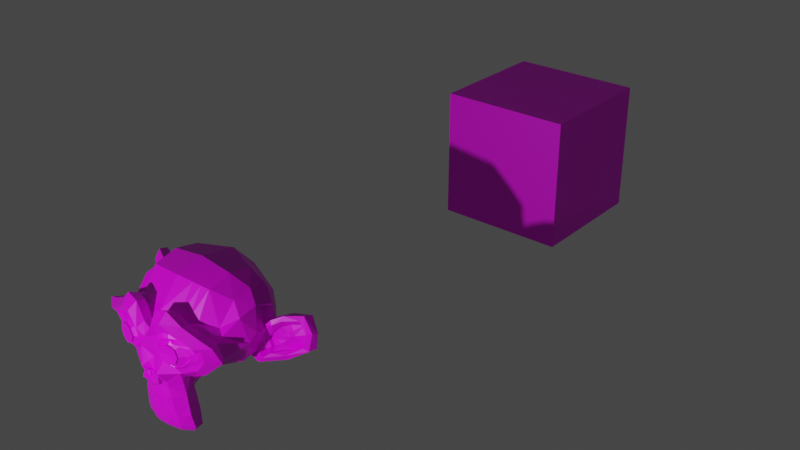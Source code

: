 # Source: macaco.blend  (saved by Blender 3.2.14; exported with 4.5.12 LTS)
import bpy
from mathutils import Matrix  # noqa: F401  (used for matrix-valued properties, if any)

bpy.ops.wm.read_factory_settings(use_empty=True)
scene = bpy.context.scene
scene.name = 'Scene'

# ---- collections
col_collection = bpy.data.collections.new('Collection'); scene.collection.children.link(col_collection)

# ---- images (referenced by path relative to the original .blend; pixels are not part of the script)
import os
ASSET_DIR = os.environ.get("B2B_ASSET_DIR", "")  # directory of the original .blend (textures are referenced by path, not embedded)
HERE = os.path.dirname(os.path.abspath(__file__))  # packed textures are extracted next to this script under _unpacked/

def load_image(name, relpath, width, height, colorspace="sRGB"):
    """Load a texture the original file referenced (path relative to the .blend, or extracted next to this script)."""
    p = next((c for c in (os.path.join(HERE, relpath), os.path.join(ASSET_DIR, relpath)) if relpath and os.path.exists(c)), "")
    if p:
        img = bpy.data.images.load(p, check_existing=True)
        img.name = name
    else:  # same state as the original file: an image datablock whose file is absent (Cycles renders it pink)
        img = bpy.data.images.new(name, width, height)
        img.source = "FILE"
        img.filepath = "//" + (relpath or name)
    img.colorspace_settings.name = colorspace
    return img
img_kevin = load_image('kevin', 'macaco_uv.bmp', 1024, 1024, 'sRGB')
img_cubetexture = load_image('cubetexture', 'cube_uv.bmp', 1024, 1024, 'sRGB')

# ---- materials (node trees are filled in below, after node groups)
mat_monkeymat = bpy.data.materials.new('monkeymat')
mat_monkeymat.alpha_threshold = 0.0
mat_monkeymat.use_transparent_shadow = False
mat_monkeymat.line_color = (0.0, 0.0, 0.0, 1.0)
mat_cubemat = bpy.data.materials.new('cubemat')
mat_cubemat.use_transparent_shadow = False

# ---- material node trees
mat_monkeymat.use_nodes = True; mat_monkeymat.node_tree.nodes.clear()
_N = mat_monkeymat.node_tree.nodes; _L = mat_monkeymat.node_tree.links
n0 = _N.new('ShaderNodeOutputMaterial'); n0.name = 'Material Output'; n0.location = (300, 300)
n1 = _N.new('ShaderNodeBsdfPrincipled'); n1.name = 'Principled BSDF'; n1.location = (10, 300)
n1.distribution = 'GGX'
n1.subsurface_method = 'RANDOM_WALK_SKIN'
n1.inputs[2].default_value = 0.4
n1.inputs[3].default_value = 1.45
n1.inputs[27].default_value = (0.0, 0.0, 0.0, 1.0)
n1.inputs[28].default_value = 1.0
n2 = _N.new('ShaderNodeTexImage'); n2.name = 'Image Texture'; n2.location = (-407, 245)
n2.image = img_kevin
_L.new(n1.outputs[0], n0.inputs[0])
_L.new(n2.outputs[0], n1.inputs[0])
n0.is_active_output = True
mat_cubemat.use_nodes = True; mat_cubemat.node_tree.nodes.clear()
_N = mat_cubemat.node_tree.nodes; _L = mat_cubemat.node_tree.links
n0 = _N.new('ShaderNodeBsdfPrincipled'); n0.name = 'Principled BSDF'; n0.location = (10, 300)
n0.distribution = 'GGX'
n0.subsurface_method = 'RANDOM_WALK_SKIN'
n0.inputs[3].default_value = 1.45
n0.inputs[27].default_value = (0.0, 0.0, 0.0, 1.0)
n0.inputs[28].default_value = 1.0
n1 = _N.new('ShaderNodeOutputMaterial'); n1.name = 'Material Output'; n1.location = (300, 300)
n2 = _N.new('ShaderNodeTexImage'); n2.name = 'Image Texture'; n2.location = (-408, 223)
n2.image = img_cubetexture
_L.new(n0.outputs[0], n1.inputs[0])
_L.new(n2.outputs[0], n0.inputs[0])
n1.is_active_output = True

# ---- world
world_world = bpy.data.worlds.new('World'); scene.world = world_world
world_world.use_nodes = True; world_world.node_tree.nodes.clear()
_N = world_world.node_tree.nodes; _L = world_world.node_tree.links
n0 = _N.new('ShaderNodeOutputWorld'); n0.name = 'World Output'; n0.location = (300, 300)
n1 = _N.new('ShaderNodeBackground'); n1.name = 'Background'; n1.location = (10, 300)
n1.inputs[0].default_value = (0.05088, 0.05088, 0.05088, 1.0)
_L.new(n1.outputs[0], n0.inputs[0])
n0.is_active_output = True
world_world.color = (0.05088, 0.05088, 0.05088)
world_world.use_sun_shadow = False
world_world.sun_shadow_jitter_overblur = 0.0

# ---- lights
light_light = bpy.data.lights.new('Light', 'POINT')
light_light.transmission_factor = 0.0
light_light.energy = 2000.0
light_light.shadow_soft_size = 0.1
light_light.shadow_maximum_resolution = 0.006
light_light.use_absolute_resolution = True

# ---- meshes
me_suzanne = bpy.data.meshes.new('Suzanne')
me_suzanne.from_pydata([(0.4375, -0.7656, 0.1641), (-0.4375, -0.7656, 0.1641), (0.5, -0.6875, 0.09375), (-0.5, -0.6875, 0.09375), (0.5469, -0.5781, 0.05469), (-0.5469, -0.5781, 0.05469), (0.3516, -0.6172, -0.02344), (-0.3516, -0.6172, -0.02344), (0.3516, -0.7188, 0.03125), (-0.3516, -0.7188, 0.03125), (0.3516, -0.7812, 0.1328), (-0.3516, -0.7812, 0.1328), (0.2734, -0.7969, 0.1641), (-0.2734, -0.7969, 0.1641), (0.2031, -0.7422, 0.09375), (-0.2031, -0.7422, 0.09375), (0.1562, -0.6484, 0.05469), (-0.1562, -0.6484, 0.05469), (0.07812, -0.6562, 0.2422), (-0.07812, -0.6562, 0.2422), (0.1406, -0.7422, 0.2422), (-0.1406, -0.7422, 0.2422), (0.2422, -0.7969, 0.2422), (-0.2422, -0.7969, 0.2422), (0.2734, -0.7969, 0.3281), (-0.2734, -0.7969, 0.3281), (0.2031, -0.7422, 0.3906), (-0.2031, -0.7422, 0.3906), (0.1562, -0.6484, 0.4375), (-0.1562, -0.6484, 0.4375), (0.3516, -0.6172, 0.5156), (-0.3516, -0.6172, 0.5156), (0.3516, -0.7188, 0.4531), (-0.3516, -0.7188, 0.4531), (0.3516, -0.7812, 0.3594), (-0.3516, -0.7812, 0.3594), (0.4375, -0.7656, 0.3281), (-0.4375, -0.7656, 0.3281), (0.5, -0.6875, 0.3906), (-0.5, -0.6875, 0.3906), (0.5469, -0.5781, 0.4375), (-0.5469, -0.5781, 0.4375), (0.625, -0.5625, 0.2422), (-0.625, -0.5625, 0.2422), (0.5625, -0.6719, 0.2422), (-0.5625, -0.6719, 0.2422), (0.4688, -0.7578, 0.2422), (-0.4688, -0.7578, 0.2422), (0.4766, -0.7734, 0.2422), (-0.4766, -0.7734, 0.2422), (0.4453, -0.7812, 0.3359), (-0.4453, -0.7812, 0.3359), (0.3516, -0.8047, 0.375), (-0.3516, -0.8047, 0.375), (0.2656, -0.8203, 0.3359), (-0.2656, -0.8203, 0.3359), (0.2266, -0.8203, 0.2422), (-0.2266, -0.8203, 0.2422), (0.2656, -0.8203, 0.1562), (-0.2656, -0.8203, 0.1562), (0.3516, -0.7929, 0.2422), (-0.3516, -0.7929, 0.2422), (0.3516, -0.8047, 0.1172), (-0.3516, -0.8047, 0.1172), (0.4453, -0.7812, 0.1562), (-0.4453, -0.7812, 0.1562), (0.0, -0.7422, 0.4297), (0.0, -0.8203, 0.3516), (0.0, -0.7344, -0.6797), (0.0, -0.7812, -0.3203), (0.0, -0.7969, -0.1875), (0.0, -0.6016, 0.4062), (0.0, -0.5703, 0.5703), (0.0, 0.5469, 0.8984), (0.0, 0.8516, 0.5625), (0.0, 0.8281, 0.07031), (0.0, 0.3516, -0.3828), (0.2031, -0.5625, -0.1875), (-0.2031, -0.5625, -0.1875), (0.3125, -0.5703, -0.4375), (-0.3125, -0.5703, -0.4375), (0.3516, -0.5703, -0.6953), (-0.3516, -0.5703, -0.6953), (0.3672, -0.5312, -0.8906), (-0.3672, -0.5312, -0.8906), (0.3281, -0.5234, -0.9453), (-0.3281, -0.5234, -0.9453), (0.1797, -0.5547, -0.9688), (-0.1797, -0.5547, -0.9688), (0.0, -0.5781, -0.9844), (0.4375, -0.5312, -0.1406), (-0.4375, -0.5312, -0.1406), (0.6328, -0.5391, -0.03906), (-0.6328, -0.5391, -0.03906), (0.8281, -0.4453, 0.1484), (-0.8281, -0.4453, 0.1484), (0.8594, -0.5938, 0.4297), (-0.8594, -0.5938, 0.4297), (0.7109, -0.625, 0.4844), (-0.7109, -0.625, 0.4844), (0.4922, -0.6875, 0.6016), (-0.4922, -0.6875, 0.6016), (0.3203, -0.7344, 0.7578), (-0.3203, -0.7344, 0.7578), (0.1562, -0.7578, 0.7188), (-0.1562, -0.7578, 0.7188), (0.0625, -0.75, 0.4922), (-0.0625, -0.75, 0.4922), (0.1641, -0.7734, 0.4141), (-0.1641, -0.7734, 0.4141), (0.125, -0.7656, 0.3047), (-0.125, -0.7656, 0.3047), (0.2031, -0.7422, 0.09375), (-0.2031, -0.7422, 0.09375), (0.375, -0.7031, 0.01562), (-0.375, -0.7031, 0.01562), (0.4922, -0.6719, 0.0625), (-0.4922, -0.6719, 0.0625), (0.625, -0.6484, 0.1875), (-0.625, -0.6484, 0.1875), (0.6406, -0.6484, 0.2969), (-0.6406, -0.6484, 0.2969), (0.6016, -0.6641, 0.375), (-0.6016, -0.6641, 0.375), (0.4297, -0.7188, 0.4375), (-0.4297, -0.7188, 0.4375), (0.25, -0.7578, 0.4688), (-0.25, -0.7578, 0.4688), (0.0, -0.7252, -0.7656), (0.1094, -0.7344, -0.7431), (-0.1094, -0.7344, -0.7431), (0.1172, -0.7109, -0.8359), (-0.1172, -0.7109, -0.8359), (0.0625, -0.6953, -0.8828), (-0.0625, -0.6953, -0.8828), (0.0, -0.6875, -0.8906), (0.0, -0.75, -0.1953), (0.0, -0.7422, -0.1406), (0.1016, -0.7422, -0.1484), (-0.1016, -0.7422, -0.1484), (0.125, -0.75, -0.2266), (-0.125, -0.75, -0.2266), (0.08594, -0.7422, -0.2891), (-0.08594, -0.7422, -0.2891), (0.3984, -0.6719, -0.04688), (-0.3984, -0.6719, -0.04688), (0.6172, -0.625, 0.05469), (-0.6172, -0.625, 0.05469), (0.7266, -0.6016, 0.2031), (-0.7266, -0.6016, 0.2031), (0.7422, -0.6562, 0.375), (-0.7422, -0.6562, 0.375), (0.6875, -0.7266, 0.4141), (-0.6875, -0.7266, 0.4141), (0.4375, -0.7969, 0.5469), (-0.4375, -0.7969, 0.5469), (0.3125, -0.8359, 0.6406), (-0.3125, -0.8359, 0.6406), (0.2031, -0.8516, 0.6172), (-0.2031, -0.8516, 0.6172), (0.1016, -0.8438, 0.4297), (-0.1016, -0.8438, 0.4297), (0.125, -0.8125, -0.1016), (-0.125, -0.8125, -0.1016), (0.2109, -0.7109, -0.4453), (-0.2109, -0.7109, -0.4453), (0.25, -0.6875, -0.7031), (-0.25, -0.6875, -0.7031), (0.2656, -0.6641, -0.8203), (-0.2656, -0.6641, -0.8203), (0.2344, -0.6328, -0.9141), (-0.2344, -0.6328, -0.9141), (0.1641, -0.6328, -0.9297), (-0.1641, -0.6328, -0.9297), (0.0, -0.6406, -0.9453), (0.0, -0.7266, 0.04688), (0.0, -0.7656, 0.2109), (0.3281, -0.7422, 0.4766), (-0.3281, -0.7422, 0.4766), (0.1641, -0.75, 0.1406), (-0.1641, -0.75, 0.1406), (0.1328, -0.7578, 0.2109), (-0.1328, -0.7578, 0.2109), (0.1172, -0.7344, -0.6875), (-0.1172, -0.7344, -0.6875), (0.07812, -0.75, -0.4453), (-0.07812, -0.75, -0.4453), (0.0, -0.75, -0.4453), (0.0, -0.7422, -0.3281), (0.09375, -0.7812, -0.2734), (-0.09375, -0.7812, -0.2734), (0.1328, -0.7969, -0.2266), (-0.1328, -0.7969, -0.2266), (0.1094, -0.7812, -0.1328), (-0.1094, -0.7812, -0.1328), (0.03906, -0.7812, -0.125), (-0.03906, -0.7812, -0.125), (0.0, -0.8281, -0.2031), (0.04688, -0.8125, -0.1484), (-0.04688, -0.8125, -0.1484), (0.09375, -0.8125, -0.1562), (-0.09375, -0.8125, -0.1562), (0.1094, -0.8281, -0.2266), (-0.1094, -0.8281, -0.2266), (0.07812, -0.8047, -0.25), (-0.07812, -0.8047, -0.25), (0.0, -0.8047, -0.2891), (0.2578, -0.5547, -0.3125), (-0.2578, -0.5547, -0.3125), (0.1641, -0.7109, -0.2422), (-0.1641, -0.7109, -0.2422), (0.1797, -0.7109, -0.3125), (-0.1797, -0.7109, -0.3125), (0.2344, -0.5547, -0.25), (-0.2344, -0.5547, -0.25), (0.1719, -0.7812, 0.2188), (-0.1719, -0.7812, 0.2188), (0.1875, -0.7734, 0.1562), (-0.1875, -0.7734, 0.1562), (0.3359, -0.7578, 0.4297), (-0.3359, -0.7578, 0.4297), (0.2734, -0.7734, 0.4219), (-0.2734, -0.7734, 0.4219), (0.4219, -0.7734, 0.3984), (-0.4219, -0.7734, 0.3984), (0.5625, -0.6953, 0.3516), (-0.5625, -0.6953, 0.3516), (0.5859, -0.6875, 0.2891), (-0.5859, -0.6875, 0.2891), (0.5781, -0.6797, 0.1953), (-0.5781, -0.6797, 0.1953), (0.4766, -0.7188, 0.1016), (-0.4766, -0.7188, 0.1016), (0.375, -0.7422, 0.0625), (-0.375, -0.7422, 0.0625), (0.2266, -0.7812, 0.1094), (-0.2266, -0.7812, 0.1094), (0.1797, -0.7812, 0.2969), (-0.1797, -0.7812, 0.2969), (0.2109, -0.7812, 0.375), (-0.2109, -0.7812, 0.375), (0.2344, -0.7578, 0.3594), (-0.2344, -0.7578, 0.3594), (0.1953, -0.7578, 0.2969), (-0.1953, -0.7578, 0.2969), (0.2422, -0.7578, 0.125), (-0.2422, -0.7578, 0.125), (0.375, -0.7266, 0.08594), (-0.375, -0.7266, 0.08594), (0.4609, -0.7031, 0.1172), (-0.4609, -0.7031, 0.1172), (0.5469, -0.6719, 0.2109), (-0.5469, -0.6719, 0.2109), (0.5547, -0.6719, 0.2812), (-0.5547, -0.6719, 0.2812), (0.5312, -0.6797, 0.3359), (-0.5312, -0.6797, 0.3359), (0.4141, -0.75, 0.3906), (-0.4141, -0.75, 0.3906), (0.2812, -0.7656, 0.3984), (-0.2812, -0.7656, 0.3984), (0.3359, -0.75, 0.4062), (-0.3359, -0.75, 0.4062), (0.2031, -0.75, 0.1719), (-0.2031, -0.75, 0.1719), (0.1953, -0.75, 0.2266), (-0.1953, -0.75, 0.2266), (0.1094, -0.6094, 0.4609), (-0.1094, -0.6094, 0.4609), (0.1953, -0.6172, 0.6641), (-0.1953, -0.6172, 0.6641), (0.3359, -0.5938, 0.6875), (-0.3359, -0.5938, 0.6875), (0.4844, -0.5547, 0.5547), (-0.4844, -0.5547, 0.5547), (0.6797, -0.4922, 0.4531), (-0.6797, -0.4922, 0.4531), (0.7969, -0.4609, 0.4062), (-0.7969, -0.4609, 0.4062), (0.7734, -0.375, 0.1641), (-0.7734, -0.375, 0.1641), (0.6016, -0.4141, 0.0), (-0.6016, -0.4141, 0.0), (0.4375, -0.4688, -0.09375), (-0.4375, -0.4688, -0.09375), (0.0, -0.2891, 0.8984), (0.0, 0.07812, 0.9844), (0.0, 0.6719, -0.1953), (0.0, -0.1875, -0.4609), (0.0, -0.4609, -0.9766), (0.0, -0.3438, -0.8047), (0.0, -0.3203, -0.5703), (0.0, -0.2812, -0.4844), (0.8516, -0.05469, 0.2344), (-0.8516, -0.05469, 0.2344), (0.8594, 0.04688, 0.3203), (-0.8594, 0.04688, 0.3203), (0.7734, 0.4375, 0.2656), (-0.7734, 0.4375, 0.2656), (0.4609, 0.7031, 0.4375), (-0.4609, 0.7031, 0.4375), (0.7344, -0.07031, -0.04688), (-0.7344, -0.07031, -0.04688), (0.5938, 0.1641, -0.125), (-0.5938, 0.1641, -0.125), (0.6406, 0.4297, -0.007812), (-0.6406, 0.4297, -0.007812), (0.3359, 0.6641, 0.05469), (-0.3359, 0.6641, 0.05469), (0.2344, -0.4062, -0.3516), (-0.2344, -0.4062, -0.3516), (0.1797, -0.2578, -0.4141), (-0.1797, -0.2578, -0.4141), (0.2891, -0.3828, -0.7109), (-0.2891, -0.3828, -0.7109), (0.25, -0.3906, -0.5), (-0.25, -0.3906, -0.5), (0.3281, -0.3984, -0.9141), (-0.3281, -0.3984, -0.9141), (0.1406, -0.3672, -0.7578), (-0.1406, -0.3672, -0.7578), (0.125, -0.3594, -0.5391), (-0.125, -0.3594, -0.5391), (0.1641, -0.4375, -0.9453), (-0.1641, -0.4375, -0.9453), (0.2188, -0.4297, -0.2812), (-0.2188, -0.4297, -0.2812), (0.2109, -0.4688, -0.2266), (-0.2109, -0.4688, -0.2266), (0.2031, -0.5, -0.1719), (-0.2031, -0.5, -0.1719), (0.2109, -0.1641, -0.3906), (-0.2109, -0.1641, -0.3906), (0.2969, 0.2656, -0.3125), (-0.2969, 0.2656, -0.3125), (0.3438, 0.5391, -0.1484), (-0.3438, 0.5391, -0.1484), (0.4531, 0.3828, 0.8672), (-0.4531, 0.3828, 0.8672), (0.4531, 0.07031, 0.9297), (-0.4531, 0.07031, 0.9297), (0.4531, -0.2344, 0.8516), (-0.4531, -0.2344, 0.8516), (0.4609, -0.4297, 0.5234), (-0.4609, -0.4297, 0.5234), (0.7266, -0.3359, 0.4062), (-0.7266, -0.3359, 0.4062), (0.6328, -0.2812, 0.4531), (-0.6328, -0.2812, 0.4531), (0.6406, -0.05469, 0.7031), (-0.6406, -0.05469, 0.7031), (0.7969, -0.125, 0.5625), (-0.7969, -0.125, 0.5625), (0.7969, 0.1172, 0.6172), (-0.7969, 0.1172, 0.6172), (0.6406, 0.1953, 0.75), (-0.6406, 0.1953, 0.75), (0.6406, 0.4453, 0.6797), (-0.6406, 0.4453, 0.6797), (0.7969, 0.3594, 0.5391), (-0.7969, 0.3594, 0.5391), (0.6172, 0.5859, 0.3281), (-0.6172, 0.5859, 0.3281), (0.4844, 0.5469, 0.02344), (-0.4844, 0.5469, 0.02344), (0.8203, 0.2031, 0.3281), (-0.8203, 0.2031, 0.3281), (0.4062, -0.1484, -0.1719), (-0.4062, -0.1484, -0.1719), (0.4297, 0.2109, -0.1953), (-0.4297, 0.2109, -0.1953), (0.8906, 0.2344, 0.4062), (-0.8906, 0.2344, 0.4062), (0.7734, 0.125, -0.1406), (-0.7734, 0.125, -0.1406), (1.039, 0.3281, -0.1016), (-1.039, 0.3281, -0.1016), (1.281, 0.4297, 0.05469), (-1.281, 0.4297, 0.05469), (1.352, 0.4219, 0.3203), (-1.352, 0.4219, 0.3203), (1.234, 0.4219, 0.5078), (-1.234, 0.4219, 0.5078), (1.023, 0.3125, 0.4766), (-1.023, 0.3125, 0.4766), (1.016, 0.2891, 0.4141), (-1.016, 0.2891, 0.4141), (1.188, 0.3906, 0.4375), (-1.188, 0.3906, 0.4375), (1.266, 0.4062, 0.2891), (-1.266, 0.4062, 0.2891), (1.211, 0.4062, 0.07812), (-1.211, 0.4062, 0.07812), (1.031, 0.3047, -0.03906), (-1.031, 0.3047, -0.03906), (0.8281, 0.1328, -0.07031), (-0.8281, 0.1328, -0.07031), (0.9219, 0.2188, 0.3594), (-0.9219, 0.2188, 0.3594), (0.9453, 0.2891, 0.3047), (-0.9453, 0.2891, 0.3047), (0.8828, 0.2109, -0.02344), (-0.8828, 0.2109, -0.02344), (1.039, 0.3672, 0.0), (-1.039, 0.3672, 0.0), (1.188, 0.4453, 0.09375), (-1.188, 0.4453, 0.09375), (1.234, 0.4453, 0.25), (-1.234, 0.4453, 0.25), (1.172, 0.4375, 0.3594), (-1.172, 0.4375, 0.3594), (1.023, 0.3594, 0.3438), (-1.023, 0.3594, 0.3438), (0.8438, 0.2109, 0.2891), (-0.8438, 0.2109, 0.2891), (0.8359, 0.2734, 0.1719), (-0.8359, 0.2734, 0.1719), (0.7578, 0.2734, 0.09375), (-0.7578, 0.2734, 0.09375), (0.8203, 0.2734, 0.08594), (-0.8203, 0.2734, 0.08594), (0.8438, 0.2734, 0.01562), (-0.8438, 0.2734, 0.01562), (0.8125, 0.2734, -0.01562), (-0.8125, 0.2734, -0.01562), (0.7266, 0.07031, 0.0), (-0.7266, 0.07031, 0.0), (0.7188, 0.1719, -0.02344), (-0.7188, 0.1719, -0.02344), (0.7188, 0.1875, 0.03906), (-0.7188, 0.1875, 0.03906), (0.7969, 0.2109, 0.2031), (-0.7969, 0.2109, 0.2031), (0.8906, 0.2656, 0.2422), (-0.8906, 0.2656, 0.2422), (0.8906, 0.3203, 0.2344), (-0.8906, 0.3203, 0.2344), (0.8125, 0.3203, -0.01562), (-0.8125, 0.3203, -0.01562), (0.8516, 0.3203, 0.01562), (-0.8516, 0.3203, 0.01562), (0.8281, 0.3203, 0.07812), (-0.8281, 0.3203, 0.07812), (0.7656, 0.3203, 0.09375), (-0.7656, 0.3203, 0.09375), (0.8438, 0.3203, 0.1719), (-0.8438, 0.3203, 0.1719), (1.039, 0.4141, 0.3281), (-1.039, 0.4141, 0.3281), (1.188, 0.4844, 0.3438), (-1.188, 0.4844, 0.3438), (1.258, 0.4922, 0.2422), (-1.258, 0.4922, 0.2422), (1.211, 0.4844, 0.08594), (-1.211, 0.4844, 0.08594), (1.047, 0.4219, 0.0), (-1.047, 0.4219, 0.0), (0.8828, 0.2656, -0.01562), (-0.8828, 0.2656, -0.01562), (0.9531, 0.3438, 0.2891), (-0.9531, 0.3438, 0.2891), (0.8906, 0.3281, 0.1094), (-0.8906, 0.3281, 0.1094), (0.9375, 0.3359, 0.0625), (-0.9375, 0.3359, 0.0625), (1.0, 0.3672, 0.125), (-1.0, 0.3672, 0.125), (0.9609, 0.3516, 0.1719), (-0.9609, 0.3516, 0.1719), (1.016, 0.375, 0.2344), (-1.016, 0.375, 0.2344), (1.055, 0.3828, 0.1875), (-1.055, 0.3828, 0.1875), (1.109, 0.3906, 0.2109), (-1.109, 0.3906, 0.2109), (1.086, 0.3906, 0.2734), (-1.086, 0.3906, 0.2734), (1.023, 0.4844, 0.4375), (-1.023, 0.4844, 0.4375), (1.25, 0.5469, 0.4688), (-1.25, 0.5469, 0.4688), (1.367, 0.5, 0.2969), (-1.367, 0.5, 0.2969), (1.312, 0.5312, 0.05469), (-1.312, 0.5312, 0.05469), (1.039, 0.4922, -0.08594), (-1.039, 0.4922, -0.08594), (0.7891, 0.3281, -0.125), (-0.7891, 0.3281, -0.125), (0.8594, 0.3828, 0.3828), (-0.8594, 0.3828, 0.3828), (-2.122e-18, -0.7022, -0.8628), (0.03787, -0.7263, -0.5513), (0.06447, -0.7258, -0.5612), (0.04314, -0.7252, -0.5667), (-0.01409, -0.7251, -0.5655), (-0.03294, -0.726, -0.5554), (-0.01491, -0.7262, -0.5522), (0.01288, -0.7262, -0.5522), (0.01398, -0.7249, -0.5698), (-0.07862, -0.6369, -0.9378), (-0.08611, -0.5669, -0.9769), (-0.2555, -0.8441, 0.6284), (-0.2349, -0.7466, 0.7375), (-0.2874, -0.7503, 0.4725), (-0.0599, -0.7677, -0.02426), (-0.1828, -0.7463, 0.1182), (-0.02995, -0.6912, -0.8869), (-0.03744, -0.75, -0.4453), (-0.04118, -0.7422, -0.3094), (-0.05616, -0.7344, -0.6834), (-0.05241, -0.7296, -0.7548), (-0.07276, -0.7812, -0.1287), (-0.04867, -0.7422, -0.1444), (-0.04493, -0.7812, -0.2978), (-0.03744, -0.8047, -0.2703), (-0.06934, -0.8125, -0.1522), (-0.05241, -0.8281, -0.2144), (-0.2062, -0.7772, 0.1338), (-0.3034, -0.7659, 0.4256), (-0.3075, -0.7581, 0.4022), (-0.2218, -0.7537, 0.1494), (-0.2627, -0.606, 0.6753), (-0.08611, -0.27, -0.4507), (-0.0599, -0.339, -0.5553), (-0.06739, -0.355, -0.7822), (-0.07862, -0.4497, -0.9616), (-0.1647, 0.6082, -0.1728), (-0.161, 0.7495, 0.06282), (-0.1423, 0.3104, -0.3491), (-0.1011, -0.1763, -0.4272), (-0.2209, 0.7804, 0.5026), (-0.2171, 0.07438, 0.9582), (-0.2171, -0.2629, 0.876), (-0.2171, 0.4683, 0.8835), (-0.2209, -0.5029, 0.5478), (-0.2891, -0.5832, 0.5059), (-0.05616, -0.7064, -0.8499), (0.0886, -0.5666, -0.9767), (0.08089, -0.6368, -0.9376), (0.2371, -0.7463, 0.738), (0.2571, -0.8439, 0.6287), (0.2885, -0.7501, 0.4726), (0.1833, -0.7461, 0.1175), (0.06163, -0.7689, -0.02631), (0.03082, -0.6914, -0.8868), (0.04237, -0.7422, -0.3089), (0.03852, -0.75, -0.4453), (0.05778, -0.7344, -0.6835), (0.05393, -0.7297, -0.7545), (0.05008, -0.7422, -0.1445), (0.07373, -0.7812, -0.1289), (0.04622, -0.7812, -0.2972), (0.03852, -0.8047, -0.2698), (0.06999, -0.8125, -0.1523), (0.05393, -0.8281, -0.2147), (0.2068, -0.7773, 0.1331), (0.3043, -0.7657, 0.4257), (0.3082, -0.7579, 0.4023), (0.2224, -0.7539, 0.1488), (0.2646, -0.6056, 0.6756), (0.06163, -0.3396, -0.5549), (0.0886, -0.2697, -0.4497), (0.06934, -0.3553, -0.7816), (0.08089, -0.4494, -0.9612), (0.1656, 0.7472, 0.06261), (0.1695, 0.6064, -0.1722), (0.1464, 0.3092, -0.3481), (0.104, -0.1759, -0.4263), (0.2273, 0.7784, 0.5009), (0.2234, -0.2621, 0.8753), (0.2234, 0.07427, 0.9574), (0.2234, 0.466, 0.883), (0.2273, -0.501, 0.5472), (0.2943, -0.5824, 0.5072), (0.05778, -0.7065, -0.8496), (0.3318, -0.5703, -0.5646), (0.2302, -0.6994, -0.5724), (-0.2302, -0.6994, -0.5724), (-0.3318, -0.5703, -0.5646), (0.09738, -0.7423, -0.5647), (-0.09738, -0.7423, -0.5647), (0.0, -0.3005, -0.5267), (0.1527, -0.3079, -0.4757), (-0.1527, -0.3079, -0.4757), (0.2421, -0.3985, -0.4247), (-0.2421, -0.3985, -0.4247), (-0.07319, -0.304, -0.5023), (-0.193, -0.7442, 0.106), (0.0753, -0.3041, -0.5016), (-0.06356, -0.7422, -0.2992), (-0.07512, -0.7422, -0.1464), (-0.06934, -0.7812, -0.2856), (-0.05778, -0.8047, -0.2602), (-0.2164, -0.7792, 0.1216), (-0.232, -0.7558, 0.1372), (-0.09245, -0.7901, -0.06291), (-0.05778, -0.75, -0.4453), (-0.09107, -0.7812, -0.1308), (-0.08154, -0.8125, -0.1542), (-0.08089, -0.8281, -0.2205), (-0.1213, -0.6348, -0.9338), (-0.2776, -0.7405, 0.7476), (-0.04623, -0.6933, -0.8848), (-0.2993, -0.5999, 0.6814), (-0.09245, -0.3492, -0.5472), (-0.104, -0.3611, -0.77), (-0.1213, -0.4436, -0.9534), (-0.2542, 0.5736, -0.1606), (-0.2196, 0.288, -0.3308), (-0.156, -0.1702, -0.4089), (-0.3351, 0.07235, 0.9439), (-0.3351, 0.4255, 0.8753), (-0.3867, -0.5689, 0.5303), (-0.1329, -0.5608, -0.9728), (-0.284, -0.84, 0.6345), (-0.3078, -0.7463, 0.4745), (-0.08667, -0.7344, -0.6855), (-0.08089, -0.732, -0.749), (-0.3197, -0.7619, 0.4277), (-0.3217, -0.7541, 0.4042), (-0.1329, -0.2639, -0.4324), (-0.2485, 0.7068, 0.05876), (-0.3409, 0.7418, 0.47), (-0.3351, -0.2486, 0.8638), (-0.3409, -0.4663, 0.5356), (-0.08667, -0.7087, -0.8429), (-0.113, -0.306, -0.489), (0.1341, -0.5606, -0.9727), (0.2848, -0.8399, 0.6347), (0.3083, -0.7461, 0.4746), (0.08748, -0.7344, -0.6855), (0.08165, -0.732, -0.7488), (0.3201, -0.7618, 0.4277), (0.3221, -0.754, 0.4043), (0.1341, -0.2638, -0.4319), (0.2508, 0.7056, 0.05865), (0.3441, 0.7407, 0.4692), (0.3383, -0.2482, 0.8634), (0.3441, -0.4653, 0.5353), (0.1225, -0.6348, -0.9336), (0.2787, -0.7403, 0.7479), (0.04666, -0.6933, -0.8848), (0.3003, -0.5997, 0.6816), (0.09332, -0.3495, -0.547), (0.105, -0.3612, -0.7697), (0.1225, -0.4434, -0.9532), (0.2566, 0.5727, -0.1603), (0.2216, 0.2874, -0.3303), (0.1575, -0.17, -0.4084), (0.3383, 0.07229, 0.9435), (0.3383, 0.4244, 0.8751), (0.3893, -0.5685, 0.5309), (0.08748, -0.7087, -0.8428), (0.114, -0.306, -0.4886), (0.09332, -0.7907, -0.06394), (0.05832, -0.75, -0.4453), (0.09155, -0.7812, -0.1308), (0.08187, -0.8125, -0.1543), (0.08165, -0.8281, -0.2206), (0.1932, -0.7442, 0.1056), (0.06415, -0.7422, -0.299), (0.07582, -0.7422, -0.1465), (0.06999, -0.7812, -0.2853), (0.05832, -0.8047, -0.2599), (0.2167, -0.7793, 0.1213), (0.2323, -0.7558, 0.1369), (0.0434, -0.7447, -0.5433), (0.08607, -0.7438, -0.5628), (0.01221, -0.7446, -0.5444), (0.05719, -0.7425, -0.5732), (0.01998, -0.742, -0.5793), (-0.01804, -0.7424, -0.5745), (-0.06268, -0.7441, -0.5516), (-0.02165, -0.7446, -0.5444)], [], [(46, 0, 2, 44), (3, 1, 47, 45), (44, 2, 4, 42), (5, 3, 45, 43), (2, 8, 6, 4), (7, 9, 3, 5), (0, 10, 8, 2), (9, 11, 1, 3), (10, 12, 14, 8), (15, 13, 11, 9), (8, 14, 16, 6), (17, 15, 9, 7), (14, 20, 18, 16), (19, 21, 15, 17), (12, 22, 20, 14), (21, 23, 13, 15), (22, 24, 26, 20), (27, 25, 23, 21), (20, 26, 28, 18), (29, 27, 21, 19), (26, 32, 30, 28), (31, 33, 27, 29), (24, 34, 32, 26), (33, 35, 25, 27), (34, 36, 38, 32), (39, 37, 35, 33), (32, 38, 40, 30), (41, 39, 33, 31), (38, 44, 42, 40), (43, 45, 39, 41), (36, 46, 44, 38), (45, 47, 37, 39), (46, 36, 50, 48), (51, 37, 47, 49), (36, 34, 52, 50), (53, 35, 37, 51), (34, 24, 54, 52), (55, 25, 35, 53), (24, 22, 56, 54), (57, 23, 25, 55), (22, 12, 58, 56), (59, 13, 23, 57), (12, 10, 62, 58), (63, 11, 13, 59), (10, 0, 64, 62), (65, 1, 11, 63), (0, 46, 48, 64), (49, 47, 1, 65), (60, 64, 48), (49, 65, 61), (62, 64, 60), (61, 65, 63), (60, 58, 62), (63, 59, 61), (60, 56, 58), (59, 57, 61), (60, 54, 56), (57, 55, 61), (60, 52, 54), (55, 53, 61), (60, 50, 52), (53, 51, 61), (60, 48, 50), (51, 49, 61), (538, 539, 174, 89), (601, 173, 88, 614), (85, 170, 172, 87), (173, 171, 86, 88), (83, 168, 170, 85), (171, 169, 84, 86), (81, 166, 168, 83), (169, 167, 82, 84), (576, 577, 166, 81), (578, 165, 80, 579), (77, 90, 144, 162), (145, 91, 78, 163), (90, 92, 146, 144), (147, 93, 91, 145), (92, 94, 148, 146), (149, 95, 93, 147), (94, 96, 150, 148), (151, 97, 95, 149), (96, 98, 152, 150), (153, 99, 97, 151), (98, 100, 154, 152), (155, 101, 99, 153), (100, 102, 156, 154), (157, 103, 101, 155), (540, 104, 158, 541), (615, 602, 103, 157), (104, 106, 160, 158), (161, 107, 105, 159), (106, 66, 67, 160), (67, 66, 107, 161), (108, 126, 158, 160), (159, 127, 109, 161), (630, 177, 156, 629), (502, 504, 127, 159), (124, 154, 156, 177), (157, 155, 125, 178), (122, 152, 154, 124), (155, 153, 123, 125), (120, 150, 152, 122), (153, 151, 121, 123), (118, 148, 150, 120), (151, 149, 119, 121), (116, 146, 148, 118), (149, 147, 117, 119), (114, 144, 146, 116), (147, 145, 115, 117), (112, 162, 144, 114), (145, 163, 113, 115), (543, 179, 175, 544), (596, 588, 113, 163), (108, 160, 67, 110), (67, 161, 109, 111), (110, 67, 176, 181), (176, 67, 111, 182), (175, 179, 181, 176), (182, 180, 175, 176), (545, 135, 174, 539), (601, 603, 134, 173), (131, 133, 172, 170), (173, 134, 132, 171), (129, 131, 170, 168), (171, 132, 130, 169), (577, 580, 183, 166), (581, 186, 165, 578), (129, 168, 166, 183), (167, 169, 130, 184), (546, 188, 187, 547), (597, 590, 143, 186), (163, 139, 591, 596), (194, 598, 591, 139), (632, 129, 183, 631), (510, 511, 128, 68), (140, 191, 189, 142), (190, 192, 141, 143), (138, 193, 191, 140), (192, 194, 139, 141), (662, 657, 193, 138), (512, 196, 137, 513), (136, 70, 195, 137), (196, 70, 136, 137), (661, 142, 189, 663), (514, 509, 188, 69), (663, 189, 204, 664), (515, 514, 69, 206), (70, 197, 198, 195), (199, 197, 70, 196), (657, 658, 200, 193), (516, 199, 196, 512), (193, 200, 202, 191), (203, 201, 194, 192), (191, 202, 204, 189), (205, 203, 192, 190), (659, 202, 200, 658), (516, 517, 197, 199), (659, 664, 204, 202), (515, 206, 197, 517), (662, 138, 162, 655), (505, 513, 137, 175), (138, 140, 209, 162), (210, 141, 139, 163), (140, 142, 211, 209), (212, 143, 141, 210), (142, 185, 164, 211), (165, 186, 143, 212), (79, 207, 211, 164), (212, 208, 80, 165), (207, 213, 209, 211), (210, 214, 208, 212), (77, 162, 209, 213), (210, 163, 78, 214), (181, 179, 217, 215), (218, 180, 182, 216), (110, 181, 215, 237), (216, 182, 111, 238), (108, 110, 237, 239), (238, 111, 109, 240), (660, 112, 235, 665), (518, 506, 180, 218), (112, 114, 233, 235), (234, 115, 113, 236), (114, 116, 231, 233), (232, 117, 115, 234), (116, 118, 229, 231), (230, 119, 117, 232), (118, 120, 227, 229), (228, 121, 119, 230), (120, 122, 225, 227), (226, 123, 121, 228), (122, 124, 223, 225), (224, 125, 123, 226), (124, 177, 219, 223), (220, 178, 125, 224), (542, 126, 221, 557), (619, 616, 178, 220), (126, 108, 239, 221), (240, 109, 127, 222), (221, 239, 241, 259), (242, 240, 222, 260), (557, 221, 259, 558), (620, 619, 220, 262), (223, 219, 261, 257), (262, 220, 224, 258), (225, 223, 257, 255), (258, 224, 226, 256), (227, 225, 255, 253), (256, 226, 228, 254), (229, 227, 253, 251), (254, 228, 230, 252), (231, 229, 251, 249), (252, 230, 232, 250), (233, 231, 249, 247), (250, 232, 234, 248), (235, 233, 247, 245), (248, 234, 236, 246), (665, 235, 245, 666), (521, 518, 218, 264), (239, 237, 243, 241), (244, 238, 240, 242), (237, 215, 265, 243), (266, 216, 238, 244), (215, 217, 263, 265), (264, 218, 216, 266), (66, 106, 267, 71), (268, 107, 66, 71), (106, 104, 269, 267), (270, 105, 107, 268), (641, 102, 271, 643), (522, 503, 105, 270), (102, 100, 273, 271), (274, 101, 103, 272), (100, 98, 275, 273), (276, 99, 101, 274), (98, 96, 277, 275), (278, 97, 99, 276), (96, 94, 279, 277), (280, 95, 97, 278), (94, 92, 281, 279), (282, 93, 95, 280), (92, 90, 283, 281), (284, 91, 93, 282), (654, 635, 311, 583), (587, 582, 291, 524), (645, 644, 321, 319), (524, 291, 290, 525), (646, 645, 319, 323), (525, 290, 289, 526), (538, 89, 289, 564), (607, 614, 88, 324), (85, 87, 323, 317), (324, 88, 86, 318), (83, 85, 317, 313), (318, 86, 84, 314), (81, 83, 313, 315), (314, 84, 82, 316), (313, 319, 321, 315), (322, 320, 314, 316), (313, 317, 323, 319), (324, 318, 314, 320), (585, 315, 321, 583), (584, 586, 310, 312), (576, 81, 315, 585), (586, 579, 80, 310), (207, 325, 327, 213), (328, 326, 208, 214), (79, 309, 325, 207), (326, 310, 80, 208), (77, 213, 327, 329), (328, 214, 78, 330), (77, 329, 283, 90), (284, 330, 78, 91), (636, 307, 335, 647), (527, 528, 75, 287), (647, 335, 333, 648), (529, 527, 287, 76), (648, 333, 331, 649), (530, 529, 76, 288), (649, 331, 311, 635), (523, 530, 288, 292), (309, 311, 331, 325), (332, 312, 310, 326), (279, 281, 301, 293), (302, 282, 280, 294), (637, 299, 307, 636), (528, 531, 74, 75), (638, 341, 339, 650), (532, 533, 285, 286), (650, 339, 337, 651), (534, 532, 286, 73), (651, 337, 299, 637), (531, 534, 73, 74), (275, 277, 345, 347), (346, 278, 276, 348), (347, 345, 351, 349), (352, 346, 348, 350), (349, 351, 353, 355), (354, 352, 350, 356), (355, 353, 359, 357), (360, 354, 356, 358), (297, 361, 357, 359), (358, 362, 298, 360), (299, 337, 357, 361), (358, 338, 300, 362), (337, 339, 355, 357), (356, 340, 338, 358), (339, 341, 349, 355), (350, 342, 340, 356), (341, 343, 347, 349), (348, 344, 342, 350), (273, 275, 347, 343), (348, 276, 274, 344), (639, 343, 341, 638), (533, 535, 72, 285), (652, 643, 271, 273), (522, 270, 268, 536), (652, 273, 343, 639), (535, 536, 268, 72), (71, 267, 72), (72, 268, 71), (277, 279, 293, 345), (294, 280, 278, 346), (293, 295, 351, 345), (352, 296, 294, 346), (295, 365, 353, 351), (354, 366, 296, 352), (297, 359, 353, 365), (354, 360, 298, 366), (331, 333, 369, 367), (370, 334, 332, 368), (301, 367, 369, 303), (370, 368, 302, 304), (281, 283, 367, 301), (368, 284, 282, 302), (283, 327, 325, 367), (326, 328, 284, 368), (325, 331, 367), (368, 332, 326), (283, 329, 327), (328, 330, 284), (297, 305, 363, 361), (364, 306, 298, 362), (299, 361, 363, 307), (364, 362, 300, 308), (303, 369, 363, 305), (364, 370, 304, 306), (333, 335, 363, 369), (364, 336, 334, 370), (307, 363, 335), (336, 364, 308), (383, 371, 397, 385), (398, 372, 384, 386), (383, 385, 387, 381), (388, 386, 384, 382), (381, 387, 389, 379), (390, 388, 382, 380), (379, 389, 391, 377), (392, 390, 380, 378), (377, 391, 393, 375), (394, 392, 378, 376), (375, 393, 395, 373), (396, 394, 376, 374), (393, 403, 401, 395), (402, 404, 394, 396), (391, 405, 403, 393), (404, 406, 392, 394), (389, 407, 405, 391), (406, 408, 390, 392), (387, 409, 407, 389), (408, 410, 388, 390), (385, 411, 409, 387), (410, 412, 386, 388), (385, 397, 399, 411), (400, 398, 386, 412), (301, 303, 427, 425), (428, 304, 302, 426), (303, 373, 395, 427), (396, 374, 304, 428), (293, 301, 425, 295), (426, 302, 294, 296), (365, 413, 397, 371), (398, 414, 366, 372), (395, 401, 423, 427), (424, 402, 396, 428), (421, 429, 427, 423), (428, 430, 422, 424), (417, 429, 421, 419), (422, 430, 418, 420), (415, 431, 429, 417), (430, 432, 416, 418), (413, 431, 415, 433), (416, 432, 414, 434), (397, 413, 433, 399), (434, 414, 398, 400), (295, 431, 413, 365), (414, 432, 296, 366), (295, 425, 429, 431), (430, 426, 296, 432), (425, 427, 429), (430, 428, 426), (399, 433, 435, 459), (436, 434, 400, 460), (433, 415, 445, 435), (446, 416, 434, 436), (415, 417, 443, 445), (444, 418, 416, 446), (417, 419, 441, 443), (442, 420, 418, 444), (419, 421, 439, 441), (440, 422, 420, 442), (421, 423, 437, 439), (438, 424, 422, 440), (423, 401, 457, 437), (458, 402, 424, 438), (411, 399, 459, 447), (460, 400, 412, 448), (409, 411, 447, 449), (448, 412, 410, 450), (407, 409, 449, 451), (450, 410, 408, 452), (405, 407, 451, 453), (452, 408, 406, 454), (403, 405, 453, 455), (454, 406, 404, 456), (401, 403, 455, 457), (456, 404, 402, 458), (441, 439, 463, 461), (464, 440, 442, 462), (461, 463, 465, 467), (466, 464, 462, 468), (467, 465, 471, 469), (472, 466, 468, 470), (469, 471, 473, 475), (474, 472, 470, 476), (447, 459, 469, 475), (470, 460, 448, 476), (435, 467, 469, 459), (470, 468, 436, 460), (435, 445, 461, 467), (462, 446, 436, 468), (441, 461, 445, 443), (446, 462, 442, 444), (437, 457, 463, 439), (464, 458, 438, 440), (455, 465, 463, 457), (464, 466, 456, 458), (453, 471, 465, 455), (466, 472, 454, 456), (451, 473, 471, 453), (472, 474, 452, 454), (449, 475, 473, 451), (474, 476, 450, 452), (447, 475, 449), (450, 476, 448), (375, 373, 487, 485), (488, 374, 376, 486), (377, 375, 485, 483), (486, 376, 378, 484), (379, 377, 483, 481), (484, 378, 380, 482), (381, 379, 481, 479), (482, 380, 382, 480), (383, 381, 479, 477), (480, 382, 384, 478), (371, 383, 477, 489), (478, 384, 372, 490), (477, 485, 487, 489), (488, 486, 478, 490), (477, 479, 483, 485), (484, 480, 478, 486), (479, 481, 483), (484, 482, 480), (297, 365, 371, 489), (372, 366, 298, 490), (297, 489, 487, 305), (488, 490, 298, 306), (303, 305, 487, 373), (488, 306, 304, 374), (603, 626, 132, 134), (642, 133, 131, 653), (575, 549, 128, 491), (537, 491, 128, 511), (626, 537, 511, 618), (135, 491, 537, 507), (625, 613, 536, 535), (604, 522, 536, 613), (624, 625, 535, 533), (623, 612, 534, 531), (612, 611, 532, 534), (611, 624, 533, 532), (622, 623, 531, 528), (621, 610, 530, 523), (610, 609, 529, 530), (609, 608, 527, 529), (608, 622, 528, 527), (289, 89, 501, 526), (606, 525, 526, 607), (605, 524, 525, 606), (627, 587, 524, 605), (604, 602, 503, 522), (595, 594, 518, 521), (260, 222, 519, 520), (222, 127, 504, 519), (594, 588, 506, 518), (596, 591, 513, 505), (593, 515, 517, 600), (599, 600, 517, 516), (599, 516, 512, 598), (593, 592, 514, 515), (592, 590, 509, 514), (598, 512, 513, 591), (617, 618, 511, 510), (201, 203, 600, 599), (187, 188, 509, 508), (174, 135, 507, 500), (175, 180, 506, 505), (615, 616, 504, 502), (159, 105, 503, 502), (174, 500, 501, 89), (653, 632, 549, 575), (135, 545, 575, 491), (267, 574, 573, 72), (267, 269, 560, 574), (72, 573, 570, 285), (73, 572, 569, 74), (286, 571, 572, 73), (285, 570, 571, 286), (74, 569, 565, 75), (288, 568, 562, 292), (76, 567, 568, 288), (287, 566, 567, 76), (75, 565, 566, 287), (628, 538, 564, 646), (289, 290, 563, 564), (290, 291, 561, 563), (582, 292, 562, 589), (104, 540, 560, 269), (217, 556, 559, 263), (633, 557, 558, 634), (630, 542, 557, 633), (179, 543, 556, 217), (137, 550, 544, 175), (197, 206, 553, 555), (197, 555, 554, 198), (195, 198, 554, 551), (69, 552, 553, 206), (188, 546, 552, 69), (137, 195, 551, 550), (128, 549, 548, 68), (201, 599, 598, 194), (661, 546, 547, 656), (642, 545, 539, 640), (660, 543, 544, 655), (126, 542, 541, 158), (641, 540, 541, 629), (628, 640, 539, 538), (205, 190, 592, 593), (291, 582, 589, 561), (236, 113, 588, 594), (621, 523, 587, 627), (316, 82, 579, 586), (79, 576, 585, 309), (322, 316, 586, 584), (309, 585, 583, 311), (523, 292, 582, 587), (644, 654, 583, 321), (190, 143, 590, 592), (205, 593, 600, 203), (184, 581, 578, 167), (164, 185, 580, 577), (167, 578, 579, 82), (79, 164, 577, 576), (246, 236, 594, 595), (508, 509, 590, 597), (505, 506, 588, 596), (312, 621, 627, 584), (157, 178, 616, 615), (184, 130, 618, 617), (272, 103, 602, 604), (584, 627, 605, 322), (322, 605, 606, 320), (320, 606, 607, 324), (336, 308, 622, 608), (334, 336, 608, 609), (332, 334, 609, 610), (312, 332, 610, 621), (308, 300, 623, 622), (340, 342, 624, 611), (338, 340, 611, 612), (300, 338, 612, 623), (342, 344, 625, 624), (272, 604, 613, 274), (344, 274, 613, 625), (132, 626, 618, 130), (507, 537, 626, 603), (526, 501, 614, 607), (520, 519, 619, 620), (519, 504, 616, 619), (500, 507, 603, 601), (502, 503, 602, 615), (500, 601, 614, 501), (561, 589, 654, 644), (87, 172, 640, 628), (102, 641, 629, 156), (133, 642, 640, 172), (177, 630, 633, 219), (219, 633, 634, 261), (87, 628, 646, 323), (131, 129, 632, 653), (545, 642, 653, 575), (574, 652, 639, 573), (574, 560, 643, 652), (573, 639, 638, 570), (572, 651, 637, 569), (571, 650, 651, 572), (570, 638, 650, 571), (569, 637, 636, 565), (568, 649, 635, 562), (567, 648, 649, 568), (566, 647, 648, 567), (565, 636, 647, 566), (564, 563, 645, 646), (563, 561, 644, 645), (589, 562, 635, 654), (540, 641, 643, 560), (549, 632, 631, 548), (542, 630, 629, 541), (112, 660, 655, 162), (142, 661, 656, 185), (556, 665, 666, 559), (543, 660, 665, 556), (550, 662, 655, 544), (555, 553, 664, 659), (555, 659, 658, 554), (551, 554, 658, 657), (552, 663, 664, 553), (546, 661, 663, 552), (550, 551, 657, 662), (186, 581, 673, 597), (184, 617, 673, 581), (674, 508, 597, 673), (672, 673, 617, 510), (510, 68, 671, 672), (670, 671, 68, 548), (668, 670, 548, 631), (183, 580, 668, 631), (185, 656, 668, 580), (668, 656, 547, 667), (667, 547, 187, 669), (669, 187, 508, 674), (496, 495, 497), (499, 498, 497, 495), (498, 499, 494, 492), (493, 492, 494), (498, 492, 667, 669), (492, 493, 668, 667), (493, 494, 670, 668), (499, 495, 672, 671), (495, 496, 673, 672), (496, 497, 674, 673), (497, 498, 669, 674), (494, 499, 671, 670)])
_uv = me_suzanne.uv_layers.new(name='UVMap')
_uv.uv.foreach_set('vector', [0.891, 0.5901, 0.8706, 0.5896, 0.8601, 0.5601, 0.9046, 0.5594, 0.8562, 0.8505, 0.8681, 0.8215, 0.8884, 0.822, 0.9006, 0.8532, 0.9046, 0.5594, 0.8601, 0.5601, 0.853, 0.5216, 0.9202, 0.5245, 0.8475, 0.8887, 0.8562, 0.8505, 0.9006, 0.8532, 0.9147, 0.8887, 0.8601, 0.5601, 0.8289, 0.5908, 0.7985, 0.5695, 0.853, 0.5216, 0.7951, 0.8384, 0.8264, 0.8185, 0.8562, 0.8505, 0.8475, 0.8887, 0.8706, 0.5896, 0.8544, 0.6048, 0.8289, 0.5908, 0.8601, 0.5601, 0.8264, 0.8185, 0.8525, 0.8057, 0.8681, 0.8215, 0.8562, 0.8505, 0.8544, 0.6048, 0.8541, 0.6255, 0.8282, 0.6334, 0.8289, 0.5908, 0.8276, 0.776, 0.8532, 0.785, 0.8525, 0.8057, 0.8264, 0.8185, 0.8289, 0.5908, 0.8282, 0.6334, 0.791, 0.6454, 0.7985, 0.5695, 0.791, 0.7622, 0.8276, 0.776, 0.8264, 0.8185, 0.7951, 0.8384, 0.8282, 0.6334, 0.8552, 0.6685, 0.8424, 0.7025, 0.791, 0.6454, 0.8448, 0.7075, 0.8561, 0.742, 0.8276, 0.776, 0.791, 0.7622, 0.8541, 0.6255, 0.8675, 0.6423, 0.8552, 0.6685, 0.8282, 0.6334, 0.8561, 0.742, 0.8673, 0.7688, 0.8532, 0.785, 0.8276, 0.776, 0.8675, 0.6423, 0.8905, 0.6419, 0.9004, 0.667, 0.8552, 0.6685, 0.9012, 0.7456, 0.8902, 0.7702, 0.8673, 0.7688, 0.8561, 0.742, 0.8552, 0.6685, 0.9004, 0.667, 0.9189, 0.6997, 0.8424, 0.7025, 0.9212, 0.7137, 0.9012, 0.7456, 0.8561, 0.742, 0.8448, 0.7075, 0.9004, 0.667, 0.9319, 0.6368, 0.9684, 0.6453, 0.9189, 0.6997, 0.9682, 0.7702, 0.9314, 0.7771, 0.9012, 0.7456, 0.9212, 0.7137, 0.8905, 0.6419, 0.9059, 0.6279, 0.9319, 0.6368, 0.9004, 0.667, 0.9314, 0.7771, 0.905, 0.7849, 0.8902, 0.7702, 0.9012, 0.7456, 0.9059, 0.6279, 0.9062, 0.6057, 0.9337, 0.593, 0.9319, 0.6368, 0.9312, 0.8209, 0.9044, 0.807, 0.905, 0.7849, 0.9314, 0.7771, 0.9319, 0.6368, 0.9337, 0.593, 0.9684, 0.5738, 0.9684, 0.6453, 0.965, 0.8417, 0.9312, 0.8209, 0.9314, 0.7771, 0.9682, 0.7702, 0.9337, 0.593, 0.9046, 0.5594, 0.9202, 0.5245, 0.9684, 0.5738, 0.9147, 0.8887, 0.9006, 0.8532, 0.9312, 0.8209, 0.965, 0.8417, 0.9062, 0.6057, 0.891, 0.5901, 0.9046, 0.5594, 0.9337, 0.593, 0.9006, 0.8532, 0.8884, 0.822, 0.9044, 0.807, 0.9312, 0.8209, 0.891, 0.5901, 0.9062, 0.6057, 0.9024, 0.6079, 0.8896, 0.5933, 0.9006, 0.8047, 0.9044, 0.807, 0.8884, 0.822, 0.8872, 0.8187, 0.9062, 0.6057, 0.9059, 0.6279, 0.8998, 0.6263, 0.9024, 0.6079, 0.8988, 0.7862, 0.905, 0.7849, 0.9044, 0.807, 0.9006, 0.8047, 0.9059, 0.6279, 0.8905, 0.6419, 0.8878, 0.6365, 0.8998, 0.6263, 0.8874, 0.7754, 0.8902, 0.7702, 0.905, 0.7849, 0.8988, 0.7862, 0.8905, 0.6419, 0.8675, 0.6423, 0.8709, 0.6352, 0.8878, 0.6365, 0.8704, 0.776, 0.8673, 0.7688, 0.8902, 0.7702, 0.8874, 0.7754, 0.8675, 0.6423, 0.8541, 0.6255, 0.8599, 0.6239, 0.8709, 0.6352, 0.8589, 0.7868, 0.8532, 0.785, 0.8673, 0.7688, 0.8704, 0.776, 0.8541, 0.6255, 0.8544, 0.6048, 0.8597, 0.6082, 0.8599, 0.6239, 0.8579, 0.8025, 0.8525, 0.8057, 0.8532, 0.785, 0.8589, 0.7868, 0.8544, 0.6048, 0.8706, 0.5896, 0.8717, 0.594, 0.8597, 0.6082, 0.8693, 0.8172, 0.8681, 0.8215, 0.8525, 0.8057, 0.8579, 0.8025, 0.8706, 0.5896, 0.891, 0.5901, 0.8896, 0.5933, 0.8717, 0.594, 0.8872, 0.8187, 0.8884, 0.822, 0.8681, 0.8215, 0.8693, 0.8172, 0.8794, 0.6165, 0.8717, 0.594, 0.8896, 0.5933, 0.8872, 0.8187, 0.8693, 0.8172, 0.878, 0.7951, 0.8597, 0.6082, 0.8717, 0.594, 0.8794, 0.6165, 0.878, 0.7951, 0.8693, 0.8172, 0.8579, 0.8025, 0.8794, 0.6165, 0.8599, 0.6239, 0.8597, 0.6082, 0.8579, 0.8025, 0.8589, 0.7868, 0.878, 0.7951, 0.8794, 0.6165, 0.8709, 0.6352, 0.8599, 0.6239, 0.8589, 0.7868, 0.8704, 0.776, 0.878, 0.7951, 0.8794, 0.6165, 0.8878, 0.6365, 0.8709, 0.6352, 0.8704, 0.776, 0.8874, 0.7754, 0.878, 0.7951, 0.8794, 0.6165, 0.8998, 0.6263, 0.8878, 0.6365, 0.8874, 0.7754, 0.8988, 0.7862, 0.878, 0.7951, 0.8794, 0.6165, 0.9024, 0.6079, 0.8998, 0.6263, 0.8988, 0.7862, 0.9006, 0.8047, 0.878, 0.7951, 0.8794, 0.6165, 0.8896, 0.5933, 0.9024, 0.6079, 0.9006, 0.8047, 0.8872, 0.8187, 0.878, 0.7951, 0.5294, 0.05203, 0.5276, 0.06086, 0.5189, 0.05968, 0.5189, 0.05029, 0.506, 0.06143, 0.5015, 0.06204, 0.4976, 0.05377, 0.5032, 0.05286, 0.5519, 0.05834, 0.5428, 0.06409, 0.5364, 0.06207, 0.5403, 0.05381, 0.5015, 0.06204, 0.4951, 0.06405, 0.486, 0.05827, 0.4976, 0.05377, 0.5551, 0.0619, 0.5463, 0.07267, 0.5428, 0.06409, 0.5519, 0.05834, 0.4951, 0.06405, 0.4916, 0.07262, 0.4828, 0.06183, 0.486, 0.05827, 0.5638, 0.07659, 0.5483, 0.08489, 0.5463, 0.07267, 0.5551, 0.0619, 0.4916, 0.07262, 0.4895, 0.08486, 0.474, 0.07651, 0.4828, 0.06183, 0.5736, 0.09276, 0.552, 0.1036, 0.5483, 0.08489, 0.5638, 0.07659, 0.4858, 0.1036, 0.4822, 0.1218, 0.4545, 0.1085, 0.4641, 0.09272, 0.6055, 0.1651, 0.6474, 0.2005, 0.6215, 0.2278, 0.5531, 0.2096, 0.4165, 0.2295, 0.3897, 0.2019, 0.432, 0.1656, 0.4853, 0.2101, 0.6474, 0.2005, 0.6764, 0.2332, 0.6648, 0.2532, 0.6215, 0.2278, 0.3727, 0.2564, 0.3603, 0.2359, 0.3897, 0.2019, 0.4165, 0.2295, 0.6764, 0.2332, 0.7153, 0.2654, 0.6839, 0.28, 0.6648, 0.2532, 0.3537, 0.2846, 0.3205, 0.2703, 0.3603, 0.2359, 0.3727, 0.2564, 0.7153, 0.2654, 0.7073, 0.3101, 0.6875, 0.3115, 0.6839, 0.28, 0.3512, 0.3174, 0.3307, 0.3169, 0.3205, 0.2703, 0.3537, 0.2846, 0.7073, 0.3101, 0.6974, 0.3327, 0.6768, 0.3239, 0.6875, 0.3115, 0.3627, 0.3297, 0.342, 0.3397, 0.3307, 0.3169, 0.3512, 0.3174, 0.6974, 0.3327, 0.6628, 0.3725, 0.6391, 0.3573, 0.6768, 0.3239, 0.4028, 0.3621, 0.3793, 0.3787, 0.342, 0.3397, 0.3627, 0.3297, 0.6628, 0.3725, 0.6268, 0.3958, 0.6183, 0.3752, 0.6391, 0.3573, 0.4246, 0.3793, 0.4169, 0.4006, 0.3793, 0.3787, 0.4028, 0.3621, 0.6157, 0.3968, 0.6048, 0.3978, 0.6008, 0.3779, 0.6094, 0.3765, 0.4292, 0.3798, 0.4227, 0.4008, 0.4169, 0.4006, 0.4246, 0.3793, 0.6048, 0.3978, 0.5531, 0.3905, 0.5597, 0.357, 0.6008, 0.3779, 0.4829, 0.3585, 0.4909, 0.3919, 0.4393, 0.4015, 0.4424, 0.3812, 0.5531, 0.3905, 0.5219, 0.386, 0.5211, 0.3439, 0.5597, 0.357, 0.5211, 0.3439, 0.5219, 0.386, 0.4909, 0.3919, 0.4829, 0.3585, 0.5773, 0.3402, 0.5998, 0.3448, 0.6008, 0.3779, 0.5597, 0.357, 0.4424, 0.3812, 0.442, 0.3478, 0.4646, 0.3422, 0.4829, 0.3585, 0.6116, 0.3427, 0.6155, 0.342, 0.6183, 0.3752, 0.6139, 0.3758, 0.4339, 0.3803, 0.4343, 0.3467, 0.442, 0.3478, 0.4424, 0.3812, 0.6345, 0.3323, 0.6391, 0.3573, 0.6183, 0.3752, 0.6155, 0.342, 0.4246, 0.3793, 0.4028, 0.3621, 0.4064, 0.3365, 0.426, 0.3456, 0.6624, 0.3128, 0.6768, 0.3239, 0.6391, 0.3573, 0.6345, 0.3323, 0.4028, 0.3621, 0.3627, 0.3297, 0.3771, 0.3177, 0.4064, 0.3365, 0.6684, 0.298, 0.6875, 0.3115, 0.6768, 0.3239, 0.6624, 0.3128, 0.3627, 0.3297, 0.3512, 0.3174, 0.3703, 0.3026, 0.3771, 0.3177, 0.6641, 0.2779, 0.6839, 0.28, 0.6875, 0.3115, 0.6684, 0.298, 0.3512, 0.3174, 0.3537, 0.2846, 0.3741, 0.2818, 0.3703, 0.3026, 0.6392, 0.253, 0.6648, 0.2532, 0.6839, 0.28, 0.6641, 0.2779, 0.3537, 0.2846, 0.3727, 0.2564, 0.3989, 0.2556, 0.3741, 0.2818, 0.614, 0.2427, 0.6215, 0.2278, 0.6648, 0.2532, 0.6392, 0.253, 0.3727, 0.2564, 0.4165, 0.2295, 0.4245, 0.2445, 0.3989, 0.2556, 0.5729, 0.2586, 0.5531, 0.2096, 0.6215, 0.2278, 0.614, 0.2427, 0.4165, 0.2295, 0.4853, 0.2101, 0.4664, 0.2597, 0.4245, 0.2445, 0.5684, 0.2654, 0.5639, 0.272, 0.5198, 0.2489, 0.5362, 0.2295, 0.4943, 0.2202, 0.4689, 0.2632, 0.4664, 0.2597, 0.4853, 0.2101, 0.5773, 0.3402, 0.5597, 0.357, 0.5211, 0.3439, 0.5585, 0.3166, 0.5211, 0.3439, 0.4829, 0.3585, 0.4646, 0.3422, 0.4826, 0.3178, 0.5585, 0.3166, 0.5211, 0.3439, 0.5203, 0.2948, 0.5569, 0.2912, 0.5203, 0.2948, 0.5211, 0.3439, 0.4826, 0.3178, 0.4834, 0.2922, 0.5198, 0.2489, 0.5639, 0.272, 0.5569, 0.2912, 0.5203, 0.2948, 0.4834, 0.2922, 0.4759, 0.2731, 0.5198, 0.2489, 0.5203, 0.2948, 0.5222, 0.06843, 0.5189, 0.0679, 0.5189, 0.05968, 0.5276, 0.06086, 0.506, 0.06143, 0.5141, 0.06868, 0.5124, 0.06896, 0.5015, 0.06204, 0.5312, 0.07383, 0.5255, 0.06897, 0.5364, 0.06207, 0.5428, 0.06409, 0.5015, 0.06204, 0.5124, 0.06896, 0.5066, 0.07381, 0.4951, 0.06405, 0.531, 0.08743, 0.5312, 0.07383, 0.5428, 0.06409, 0.5463, 0.07267, 0.4951, 0.06405, 0.5066, 0.07381, 0.5068, 0.08742, 0.4916, 0.07262, 0.552, 0.1036, 0.5324, 0.1096, 0.5327, 0.09092, 0.5483, 0.08489, 0.5055, 0.1096, 0.5058, 0.1277, 0.4822, 0.1218, 0.4858, 0.1036, 0.531, 0.08743, 0.5463, 0.07267, 0.5483, 0.08489, 0.5327, 0.09092, 0.4895, 0.08486, 0.4916, 0.07262, 0.5068, 0.08742, 0.5052, 0.09091, 0.5284, 0.155, 0.519, 0.1517, 0.5189, 0.1284, 0.5254, 0.128, 0.5092, 0.1279, 0.5048, 0.1567, 0.4999, 0.1584, 0.5058, 0.1277, 0.4853, 0.2101, 0.494, 0.1934, 0.5007, 0.1954, 0.4943, 0.2202, 0.5009, 0.1876, 0.5031, 0.1886, 0.5007, 0.1954, 0.494, 0.1934, 0.528, 0.08686, 0.531, 0.08743, 0.5327, 0.09092, 0.5292, 0.09169, 0.5123, 0.09249, 0.5131, 0.08625, 0.5189, 0.08518, 0.5189, 0.09395, 0.5484, 0.1736, 0.538, 0.176, 0.5352, 0.1668, 0.5381, 0.1584, 0.5028, 0.1669, 0.5001, 0.176, 0.4897, 0.1737, 0.4999, 0.1584, 0.5443, 0.1934, 0.5372, 0.1876, 0.538, 0.176, 0.5484, 0.1736, 0.5001, 0.176, 0.5009, 0.1876, 0.494, 0.1934, 0.4897, 0.1737, 0.5381, 0.1953, 0.5351, 0.1886, 0.5372, 0.1876, 0.5443, 0.1934, 0.5052, 0.1897, 0.5092, 0.1916, 0.5198, 0.2008, 0.5075, 0.1973, 0.5176, 0.1906, 0.5191, 0.1854, 0.5288, 0.1918, 0.5198, 0.2008, 0.5092, 0.1916, 0.5191, 0.1854, 0.5176, 0.1906, 0.5198, 0.2008, 0.5333, 0.1567, 0.5381, 0.1584, 0.5352, 0.1668, 0.5311, 0.1648, 0.5112, 0.1628, 0.5098, 0.155, 0.519, 0.1517, 0.519, 0.159, 0.5311, 0.1648, 0.5352, 0.1668, 0.5311, 0.1716, 0.5281, 0.1701, 0.5132, 0.1685, 0.5112, 0.1628, 0.519, 0.159, 0.519, 0.1656, 0.5191, 0.1854, 0.5191, 0.1795, 0.5282, 0.1863, 0.5288, 0.1918, 0.5098, 0.1863, 0.5191, 0.1795, 0.5191, 0.1854, 0.5092, 0.1916, 0.5351, 0.1886, 0.5322, 0.1847, 0.5335, 0.1842, 0.5372, 0.1876, 0.5073, 0.1853, 0.5098, 0.1863, 0.5092, 0.1916, 0.5052, 0.1897, 0.5372, 0.1876, 0.5335, 0.1842, 0.5334, 0.1767, 0.538, 0.176, 0.5046, 0.1768, 0.5045, 0.1842, 0.5009, 0.1876, 0.5001, 0.176, 0.538, 0.176, 0.5334, 0.1767, 0.5311, 0.1716, 0.5352, 0.1668, 0.5069, 0.1717, 0.5046, 0.1768, 0.5001, 0.176, 0.5028, 0.1669, 0.5298, 0.1774, 0.5334, 0.1767, 0.5335, 0.1842, 0.5322, 0.1847, 0.5073, 0.1853, 0.5122, 0.1782, 0.5191, 0.1795, 0.5098, 0.1863, 0.5298, 0.1774, 0.5281, 0.1701, 0.5311, 0.1716, 0.5334, 0.1767, 0.5132, 0.1685, 0.519, 0.1656, 0.5191, 0.1795, 0.5122, 0.1782, 0.5381, 0.1953, 0.5443, 0.1934, 0.5531, 0.2096, 0.5447, 0.2196, 0.5033, 0.2303, 0.5075, 0.1973, 0.5198, 0.2008, 0.5198, 0.2489, 0.5443, 0.1934, 0.5484, 0.1736, 0.5616, 0.1678, 0.5531, 0.2096, 0.4764, 0.168, 0.4897, 0.1737, 0.494, 0.1934, 0.4853, 0.2101, 0.5484, 0.1736, 0.5381, 0.1584, 0.5595, 0.1493, 0.5616, 0.1678, 0.4784, 0.1494, 0.4999, 0.1584, 0.4897, 0.1737, 0.4764, 0.168, 0.5381, 0.1584, 0.532, 0.1277, 0.5556, 0.1217, 0.5595, 0.1493, 0.4822, 0.1218, 0.5058, 0.1277, 0.4999, 0.1584, 0.4784, 0.1494, 0.5831, 0.1085, 0.5961, 0.1334, 0.5595, 0.1493, 0.5556, 0.1217, 0.4784, 0.1494, 0.4414, 0.1336, 0.4545, 0.1085, 0.4822, 0.1218, 0.5961, 0.1334, 0.6012, 0.1479, 0.5616, 0.1678, 0.5595, 0.1493, 0.4764, 0.168, 0.4363, 0.1482, 0.4414, 0.1336, 0.4784, 0.1494, 0.6055, 0.1651, 0.5531, 0.2096, 0.5616, 0.1678, 0.6012, 0.1479, 0.4764, 0.168, 0.4853, 0.2101, 0.432, 0.1656, 0.4363, 0.1482, 0.5569, 0.2912, 0.5639, 0.272, 0.5718, 0.2773, 0.5684, 0.2929, 0.4681, 0.2786, 0.4759, 0.2731, 0.4834, 0.2922, 0.472, 0.2943, 0.5585, 0.3166, 0.5569, 0.2912, 0.5684, 0.2929, 0.5731, 0.3114, 0.472, 0.2943, 0.4834, 0.2922, 0.4826, 0.3178, 0.4678, 0.3131, 0.5773, 0.3402, 0.5585, 0.3166, 0.5731, 0.3114, 0.5849, 0.3277, 0.4678, 0.3131, 0.4826, 0.3178, 0.4646, 0.3422, 0.4565, 0.33, 0.5707, 0.262, 0.5729, 0.2586, 0.5807, 0.2666, 0.5785, 0.2693, 0.4636, 0.2736, 0.4713, 0.2667, 0.4759, 0.2731, 0.4681, 0.2786, 0.5729, 0.2586, 0.614, 0.2427, 0.6117, 0.2557, 0.5807, 0.2666, 0.4271, 0.2577, 0.4245, 0.2445, 0.4664, 0.2597, 0.4587, 0.268, 0.614, 0.2427, 0.6392, 0.253, 0.6325, 0.2629, 0.6117, 0.2557, 0.4061, 0.2655, 0.3989, 0.2556, 0.4245, 0.2445, 0.4271, 0.2577, 0.6392, 0.253, 0.6641, 0.2779, 0.6537, 0.28, 0.6325, 0.2629, 0.3849, 0.2836, 0.3741, 0.2818, 0.3989, 0.2556, 0.4061, 0.2655, 0.6641, 0.2779, 0.6684, 0.298, 0.6561, 0.2976, 0.6537, 0.28, 0.383, 0.3019, 0.3703, 0.3026, 0.3741, 0.2818, 0.3849, 0.2836, 0.6684, 0.298, 0.6624, 0.3128, 0.6528, 0.3102, 0.6561, 0.2976, 0.3869, 0.3146, 0.3771, 0.3177, 0.3703, 0.3026, 0.383, 0.3019, 0.6624, 0.3128, 0.6345, 0.3323, 0.629, 0.3239, 0.6528, 0.3102, 0.4116, 0.3277, 0.4064, 0.3365, 0.3771, 0.3177, 0.3869, 0.3146, 0.6345, 0.3323, 0.6155, 0.342, 0.6144, 0.332, 0.629, 0.3239, 0.4267, 0.3354, 0.426, 0.3456, 0.4064, 0.3365, 0.4116, 0.3277, 0.6076, 0.3434, 0.5998, 0.3448, 0.601, 0.3336, 0.6076, 0.3328, 0.4303, 0.3357, 0.4301, 0.3462, 0.426, 0.3456, 0.4267, 0.3354, 0.5998, 0.3448, 0.5773, 0.3402, 0.5849, 0.3277, 0.601, 0.3336, 0.4565, 0.33, 0.4646, 0.3422, 0.442, 0.3478, 0.4403, 0.3365, 0.601, 0.3336, 0.5849, 0.3277, 0.5906, 0.3215, 0.6018, 0.3285, 0.4504, 0.3239, 0.4565, 0.33, 0.4403, 0.3365, 0.4394, 0.3313, 0.6076, 0.3328, 0.601, 0.3336, 0.6018, 0.3285, 0.6075, 0.3278, 0.4307, 0.3306, 0.4303, 0.3357, 0.4267, 0.3354, 0.4276, 0.3304, 0.629, 0.3239, 0.6144, 0.332, 0.6133, 0.3271, 0.6269, 0.3205, 0.4276, 0.3304, 0.4267, 0.3354, 0.4116, 0.3277, 0.4136, 0.3242, 0.6528, 0.3102, 0.629, 0.3239, 0.6269, 0.3205, 0.6462, 0.3064, 0.4136, 0.3242, 0.4116, 0.3277, 0.3869, 0.3146, 0.3934, 0.3105, 0.6561, 0.2976, 0.6528, 0.3102, 0.6462, 0.3064, 0.6495, 0.2962, 0.3934, 0.3105, 0.3869, 0.3146, 0.383, 0.3019, 0.3897, 0.3002, 0.6537, 0.28, 0.6561, 0.2976, 0.6495, 0.2962, 0.6478, 0.2835, 0.3897, 0.3002, 0.383, 0.3019, 0.3849, 0.2836, 0.391, 0.2871, 0.6325, 0.2629, 0.6537, 0.28, 0.6478, 0.2835, 0.6298, 0.2673, 0.391, 0.2871, 0.3849, 0.2836, 0.4061, 0.2655, 0.4089, 0.27, 0.6117, 0.2557, 0.6325, 0.2629, 0.6298, 0.2673, 0.6126, 0.2616, 0.4089, 0.27, 0.4061, 0.2655, 0.4271, 0.2577, 0.4263, 0.2637, 0.5807, 0.2666, 0.6117, 0.2557, 0.6126, 0.2616, 0.5852, 0.271, 0.4263, 0.2637, 0.4271, 0.2577, 0.4587, 0.268, 0.4544, 0.2726, 0.5785, 0.2693, 0.5807, 0.2666, 0.5852, 0.271, 0.5834, 0.2738, 0.4582, 0.2782, 0.4636, 0.2736, 0.4681, 0.2786, 0.4618, 0.2834, 0.5849, 0.3277, 0.5731, 0.3114, 0.5795, 0.3093, 0.5906, 0.3215, 0.4612, 0.3112, 0.4678, 0.3131, 0.4565, 0.33, 0.4504, 0.3239, 0.5731, 0.3114, 0.5684, 0.2929, 0.5775, 0.2938, 0.5795, 0.3093, 0.4628, 0.2954, 0.472, 0.2943, 0.4678, 0.3131, 0.4612, 0.3112, 0.5684, 0.2929, 0.5718, 0.2773, 0.5781, 0.2819, 0.5775, 0.2938, 0.4618, 0.2834, 0.4681, 0.2786, 0.472, 0.2943, 0.4628, 0.2954, 0.5219, 0.386, 0.5531, 0.3905, 0.5532, 0.4331, 0.523, 0.4336, 0.4928, 0.4345, 0.4909, 0.3919, 0.5219, 0.386, 0.523, 0.4336, 0.5531, 0.3905, 0.6048, 0.3978, 0.6098, 0.4315, 0.5532, 0.4331, 0.4359, 0.4357, 0.4393, 0.4015, 0.4909, 0.3919, 0.4928, 0.4345, 0.6213, 0.3963, 0.6268, 0.3958, 0.6482, 0.4193, 0.6385, 0.4224, 0.417, 0.4308, 0.4285, 0.4011, 0.4393, 0.4015, 0.4359, 0.4357, 0.6268, 0.3958, 0.6628, 0.3725, 0.6921, 0.3883, 0.6482, 0.4193, 0.3503, 0.3962, 0.3793, 0.3787, 0.4169, 0.4006, 0.3965, 0.4254, 0.6628, 0.3725, 0.6974, 0.3327, 0.7263, 0.3418, 0.6921, 0.3883, 0.3128, 0.3506, 0.342, 0.3397, 0.3793, 0.3787, 0.3503, 0.3962, 0.6974, 0.3327, 0.7073, 0.3101, 0.7359, 0.3121, 0.7263, 0.3418, 0.3011, 0.3206, 0.3307, 0.3169, 0.342, 0.3397, 0.3128, 0.3506, 0.7073, 0.3101, 0.7153, 0.2654, 0.7299, 0.2564, 0.7359, 0.3121, 0.3049, 0.2611, 0.3205, 0.2703, 0.3307, 0.3169, 0.3011, 0.3206, 0.7153, 0.2654, 0.6764, 0.2332, 0.6982, 0.2169, 0.7299, 0.2564, 0.3374, 0.2192, 0.3603, 0.2359, 0.3205, 0.2703, 0.3049, 0.2611, 0.6764, 0.2332, 0.6474, 0.2005, 0.6631, 0.1907, 0.6982, 0.2169, 0.3735, 0.1919, 0.3897, 0.2019, 0.3603, 0.2359, 0.3374, 0.2192, 0.6405, 0.05132, 0.6577, 0.06247, 0.6605, 0.07608, 0.6412, 0.06228, 0.3982, 0.03913, 0.3999, 0.0184, 0.4113, 0.01513, 0.4138, 0.03071, 0.5747, 0.02452, 0.6228, 0.03986, 0.6214, 0.04809, 0.5772, 0.0328, 0.4138, 0.03071, 0.4113, 0.01513, 0.4706, 0.000144, 0.4659, 0.01572, 0.5402, 0.03746, 0.5747, 0.02452, 0.5772, 0.0328, 0.5474, 0.04172, 0.4659, 0.01572, 0.4706, 0.000144, 0.5189, 0.02489, 0.5053, 0.03293, 0.5294, 0.05203, 0.5189, 0.05029, 0.5189, 0.02489, 0.533, 0.03319, 0.4979, 0.0373, 0.5032, 0.05286, 0.4976, 0.05377, 0.4905, 0.04167, 0.5519, 0.05834, 0.5403, 0.05381, 0.5474, 0.04172, 0.5581, 0.05387, 0.4905, 0.04167, 0.4976, 0.05377, 0.486, 0.05827, 0.4798, 0.05378, 0.5551, 0.0619, 0.5519, 0.05834, 0.5581, 0.05387, 0.577, 0.058, 0.4798, 0.05378, 0.486, 0.05827, 0.4828, 0.06183, 0.4609, 0.05785, 0.5638, 0.07659, 0.5551, 0.0619, 0.577, 0.058, 0.6117, 0.07827, 0.4609, 0.05785, 0.4828, 0.06183, 0.474, 0.07651, 0.4259, 0.07799, 0.577, 0.058, 0.5772, 0.0328, 0.6214, 0.04809, 0.6117, 0.07827, 0.4164, 0.04763, 0.4608, 0.03266, 0.4609, 0.05785, 0.4259, 0.07799, 0.577, 0.058, 0.5581, 0.05387, 0.5474, 0.04172, 0.5772, 0.0328, 0.4905, 0.04167, 0.4798, 0.05378, 0.4609, 0.05785, 0.4608, 0.03266, 0.6193, 0.09504, 0.6117, 0.07827, 0.6214, 0.04809, 0.6412, 0.06228, 0.3963, 0.06166, 0.4182, 0.09485, 0.4106, 0.1112, 0.3768, 0.0753, 0.5736, 0.09276, 0.5638, 0.07659, 0.6117, 0.07827, 0.6193, 0.09504, 0.4182, 0.09485, 0.4641, 0.09272, 0.4545, 0.1085, 0.4106, 0.1112, 0.5961, 0.1334, 0.6295, 0.1305, 0.6235, 0.1468, 0.6012, 0.1479, 0.4137, 0.1472, 0.4076, 0.1306, 0.4414, 0.1336, 0.4363, 0.1482, 0.5831, 0.1085, 0.6267, 0.1114, 0.6295, 0.1305, 0.5961, 0.1334, 0.4076, 0.1306, 0.4106, 0.1112, 0.4545, 0.1085, 0.4414, 0.1336, 0.6055, 0.1651, 0.6012, 0.1479, 0.6235, 0.1468, 0.6193, 0.1598, 0.4137, 0.1472, 0.4363, 0.1482, 0.432, 0.1656, 0.418, 0.1604, 0.6055, 0.1651, 0.6193, 0.1598, 0.6631, 0.1907, 0.6474, 0.2005, 0.3735, 0.1919, 0.418, 0.1604, 0.432, 0.1656, 0.3897, 0.2019, 0.9014, 0.1111, 0.8862, 0.1218, 0.8491, 0.09973, 0.8599, 0.08381, 0.1618, 0.05533, 0.1088, 0.08552, 0.07896, 0.06072, 0.1423, 0.02147, 0.8599, 0.08381, 0.8491, 0.09973, 0.7885, 0.08083, 0.7928, 0.06307, 0.2392, 0.03848, 0.1618, 0.05533, 0.1423, 0.02147, 0.2326, 0.003484, 0.7928, 0.06307, 0.7885, 0.08083, 0.687, 0.0772, 0.6833, 0.06326, 0.3583, 0.04733, 0.2392, 0.03848, 0.2326, 0.003484, 0.366, 0.02099, 0.6833, 0.06326, 0.687, 0.0772, 0.6605, 0.07608, 0.6577, 0.06247, 0.3831, 0.04732, 0.3583, 0.04733, 0.366, 0.02099, 0.3888, 0.02159, 0.6267, 0.1114, 0.6605, 0.07608, 0.687, 0.0772, 0.6295, 0.1305, 0.3499, 0.07596, 0.3768, 0.0753, 0.4106, 0.1112, 0.4076, 0.1306, 0.7299, 0.2564, 0.6982, 0.2169, 0.7602, 0.1932, 0.789, 0.2333, 0.2716, 0.1939, 0.3374, 0.2192, 0.3049, 0.2611, 0.2413, 0.237, 0.9308, 0.1793, 0.9091, 0.1833, 0.8862, 0.1218, 0.9014, 0.1111, 0.1088, 0.08552, 0.05788, 0.1667, 0.01183, 0.1554, 0.07896, 0.06072, 0.8752, 0.3547, 0.8629, 0.3386, 0.8941, 0.3019, 0.9116, 0.3127, 0.08221, 0.3423, 0.1324, 0.3963, 0.1064, 0.4327, 0.04397, 0.367, 0.9116, 0.3127, 0.8941, 0.3019, 0.9154, 0.2598, 0.9368, 0.2585, 0.0475, 0.2629, 0.08221, 0.3423, 0.04397, 0.367, 0.000144, 0.2591, 0.9368, 0.2585, 0.9154, 0.2598, 0.9091, 0.1833, 0.9308, 0.1793, 0.05788, 0.1667, 0.0475, 0.2629, 0.000144, 0.2591, 0.01183, 0.1554, 0.7495, 0.3347, 0.7359, 0.3121, 0.7663, 0.3008, 0.7892, 0.3137, 0.2674, 0.3101, 0.3011, 0.3206, 0.2882, 0.3465, 0.243, 0.3256, 0.7892, 0.3137, 0.7663, 0.3008, 0.8153, 0.2764, 0.8462, 0.2934, 0.2131, 0.2852, 0.2674, 0.3101, 0.243, 0.3256, 0.1785, 0.305, 0.8462, 0.2934, 0.8153, 0.2764, 0.845, 0.2564, 0.8735, 0.2659, 0.1797, 0.2633, 0.2131, 0.2852, 0.1785, 0.305, 0.1471, 0.2743, 0.8735, 0.2659, 0.845, 0.2564, 0.8591, 0.2282, 0.887, 0.2338, 0.1628, 0.2317, 0.1797, 0.2633, 0.1471, 0.2743, 0.1315, 0.2376, 0.8424, 0.1952, 0.875, 0.1847, 0.887, 0.2338, 0.8591, 0.2282, 0.1315, 0.2376, 0.1452, 0.1827, 0.1768, 0.1962, 0.1628, 0.2317, 0.9091, 0.1833, 0.9154, 0.2598, 0.887, 0.2338, 0.875, 0.1847, 0.1315, 0.2376, 0.09896, 0.267, 0.1079, 0.1791, 0.1452, 0.1827, 0.9154, 0.2598, 0.8941, 0.3019, 0.8735, 0.2659, 0.887, 0.2338, 0.1471, 0.2743, 0.1238, 0.3155, 0.09896, 0.267, 0.1315, 0.2376, 0.8941, 0.3019, 0.8629, 0.3386, 0.8462, 0.2934, 0.8735, 0.2659, 0.1785, 0.305, 0.1606, 0.3568, 0.1238, 0.3155, 0.1471, 0.2743, 0.8629, 0.3386, 0.7943, 0.3641, 0.7892, 0.3137, 0.8462, 0.2934, 0.243, 0.3256, 0.2398, 0.3826, 0.1606, 0.3568, 0.1785, 0.305, 0.7702, 0.3795, 0.7495, 0.3347, 0.7892, 0.3137, 0.7943, 0.3641, 0.243, 0.3256, 0.2882, 0.3465, 0.2681, 0.3987, 0.2398, 0.3826, 0.8073, 0.3858, 0.7943, 0.3641, 0.8629, 0.3386, 0.8752, 0.3547, 0.1324, 0.3963, 0.2114, 0.4355, 0.1853, 0.4841, 0.1064, 0.4327, 0.7818, 0.3962, 0.7595, 0.4251, 0.7557, 0.4186, 0.7702, 0.3795, 0.2789, 0.4587, 0.2714, 0.4733, 0.2193, 0.4772, 0.2427, 0.4396, 0.7818, 0.3962, 0.7702, 0.3795, 0.7943, 0.3641, 0.8073, 0.3858, 0.2114, 0.4355, 0.2427, 0.4396, 0.2193, 0.4772, 0.1853, 0.4841, 0.8198, 0.4681, 0.8159, 0.4454, 0.8455, 0.45, 0.1853, 0.4841, 0.2193, 0.4772, 0.2159, 0.5036, 0.7359, 0.3121, 0.7299, 0.2564, 0.789, 0.2333, 0.7663, 0.3008, 0.2413, 0.237, 0.3049, 0.2611, 0.3011, 0.3206, 0.2674, 0.3101, 0.789, 0.2333, 0.8096, 0.2339, 0.8153, 0.2764, 0.7663, 0.3008, 0.2131, 0.2852, 0.2192, 0.2374, 0.2413, 0.237, 0.2674, 0.3101, 0.8096, 0.2339, 0.8293, 0.2196, 0.845, 0.2564, 0.8153, 0.2764, 0.1797, 0.2633, 0.1991, 0.2225, 0.2192, 0.2374, 0.2131, 0.2852, 0.8424, 0.1952, 0.8591, 0.2282, 0.845, 0.2564, 0.8293, 0.2196, 0.1797, 0.2633, 0.1628, 0.2317, 0.1768, 0.1962, 0.1991, 0.2225, 0.687, 0.0772, 0.7885, 0.08083, 0.7865, 0.1176, 0.7155, 0.1397, 0.2467, 0.1148, 0.2464, 0.07651, 0.3499, 0.07596, 0.3195, 0.1394, 0.7602, 0.1932, 0.7155, 0.1397, 0.7865, 0.1176, 0.7855, 0.1523, 0.2467, 0.1148, 0.3195, 0.1394, 0.2716, 0.1939, 0.246, 0.151, 0.6982, 0.2169, 0.6631, 0.1907, 0.7155, 0.1397, 0.7602, 0.1932, 0.3195, 0.1394, 0.3735, 0.1919, 0.3374, 0.2192, 0.2716, 0.1939, 0.6631, 0.1907, 0.6235, 0.1468, 0.6295, 0.1305, 0.7155, 0.1397, 0.4076, 0.1306, 0.4137, 0.1472, 0.3735, 0.1919, 0.3195, 0.1394, 0.6295, 0.1305, 0.687, 0.0772, 0.7155, 0.1397, 0.3195, 0.1394, 0.3499, 0.07596, 0.4076, 0.1306, 0.6631, 0.1907, 0.6193, 0.1598, 0.6235, 0.1468, 0.4137, 0.1472, 0.418, 0.1604, 0.3735, 0.1919, 0.8424, 0.1952, 0.8374, 0.1564, 0.8582, 0.1378, 0.875, 0.1847, 0.1717, 0.1323, 0.1966, 0.1552, 0.1768, 0.1962, 0.1452, 0.1827, 0.9091, 0.1833, 0.875, 0.1847, 0.8582, 0.1378, 0.8862, 0.1218, 0.1717, 0.1323, 0.1452, 0.1827, 0.1079, 0.1791, 0.1413, 0.1125, 0.7855, 0.1523, 0.7865, 0.1176, 0.8582, 0.1378, 0.8374, 0.1564, 0.1717, 0.1323, 0.2467, 0.1148, 0.246, 0.151, 0.1966, 0.1552, 0.7885, 0.08083, 0.8491, 0.09973, 0.8582, 0.1378, 0.7865, 0.1176, 0.1717, 0.1323, 0.1831, 0.09213, 0.2464, 0.07651, 0.2467, 0.1148, 0.8862, 0.1218, 0.8582, 0.1378, 0.8491, 0.09973, 0.1831, 0.09213, 0.1717, 0.1323, 0.1413, 0.1125, 0.5062, 0.9049, 0.4324, 0.8949, 0.4388, 0.8702, 0.4911, 0.8817, 0.3159, 0.8682, 0.3216, 0.8932, 0.2472, 0.9012, 0.263, 0.8783, 0.5062, 0.9049, 0.4911, 0.8817, 0.5728, 0.8605, 0.6048, 0.8799, 0.1815, 0.8547, 0.263, 0.8783, 0.2472, 0.9012, 0.1487, 0.8733, 0.6048, 0.8799, 0.5728, 0.8605, 0.5864, 0.794, 0.62, 0.7916, 0.1697, 0.7875, 0.1815, 0.8547, 0.1487, 0.8733, 0.1361, 0.7841, 0.62, 0.7916, 0.5864, 0.794, 0.549, 0.7464, 0.5638, 0.7392, 0.2087, 0.7409, 0.1697, 0.7875, 0.1361, 0.7841, 0.1941, 0.7332, 0.5638, 0.7392, 0.549, 0.7464, 0.5003, 0.7117, 0.5083, 0.6977, 0.2584, 0.7075, 0.2087, 0.7409, 0.1941, 0.7332, 0.2508, 0.6932, 0.5083, 0.6977, 0.5003, 0.7117, 0.4386, 0.6807, 0.4348, 0.6589, 0.321, 0.678, 0.2584, 0.7075, 0.2508, 0.6932, 0.3253, 0.6562, 0.5003, 0.7117, 0.5057, 0.7309, 0.453, 0.7, 0.4386, 0.6807, 0.3061, 0.697, 0.2525, 0.7266, 0.2584, 0.7075, 0.321, 0.678, 0.549, 0.7464, 0.5429, 0.7558, 0.5057, 0.7309, 0.5003, 0.7117, 0.2525, 0.7266, 0.2146, 0.7504, 0.2087, 0.7409, 0.2584, 0.7075, 0.5864, 0.794, 0.5681, 0.7874, 0.5429, 0.7558, 0.549, 0.7464, 0.2146, 0.7504, 0.1883, 0.7814, 0.1697, 0.7875, 0.2087, 0.7409, 0.5728, 0.8605, 0.5555, 0.8264, 0.5681, 0.7874, 0.5864, 0.794, 0.1883, 0.7814, 0.1998, 0.8209, 0.1815, 0.8547, 0.1697, 0.7875, 0.4911, 0.8817, 0.5012, 0.8444, 0.5555, 0.8264, 0.5728, 0.8605, 0.1998, 0.8209, 0.2538, 0.8405, 0.263, 0.8783, 0.1815, 0.8547, 0.4911, 0.8817, 0.4388, 0.8702, 0.4578, 0.84, 0.5012, 0.8444, 0.2976, 0.8374, 0.3159, 0.8682, 0.263, 0.8783, 0.2538, 0.8405, 0.7602, 0.1932, 0.7855, 0.1523, 0.796, 0.177, 0.7832, 0.1874, 0.2336, 0.1756, 0.246, 0.151, 0.2716, 0.1939, 0.247, 0.1871, 0.391, 0.6119, 0.4348, 0.6589, 0.4386, 0.6807, 0.3948, 0.6861, 0.321, 0.678, 0.3253, 0.6562, 0.3699, 0.6102, 0.3648, 0.6844, 0.789, 0.2333, 0.7602, 0.1932, 0.7832, 0.1874, 0.8096, 0.2339, 0.247, 0.1871, 0.2716, 0.1939, 0.2413, 0.237, 0.2192, 0.2374, 0.3917, 0.8621, 0.4016, 0.8415, 0.4388, 0.8702, 0.4324, 0.8949, 0.3159, 0.8682, 0.354, 0.8403, 0.3634, 0.8613, 0.3216, 0.8932, 0.4386, 0.6807, 0.453, 0.7, 0.435, 0.7183, 0.3948, 0.6861, 0.3237, 0.7157, 0.3061, 0.697, 0.321, 0.678, 0.3648, 0.6844, 0.4337, 0.7297, 0.3847, 0.7103, 0.3948, 0.6861, 0.435, 0.7183, 0.3648, 0.6844, 0.3744, 0.709, 0.3247, 0.7272, 0.3237, 0.7157, 0.411, 0.7477, 0.3847, 0.7103, 0.4337, 0.7297, 0.4278, 0.7428, 0.3247, 0.7272, 0.3744, 0.709, 0.347, 0.7458, 0.3303, 0.7405, 0.4181, 0.7849, 0.3847, 0.7954, 0.3847, 0.7103, 0.411, 0.7477, 0.3744, 0.709, 0.3723, 0.7945, 0.339, 0.7831, 0.347, 0.7458, 0.4016, 0.8415, 0.3847, 0.7954, 0.4181, 0.7849, 0.4313, 0.8175, 0.339, 0.7831, 0.3723, 0.7945, 0.354, 0.8403, 0.3248, 0.8155, 0.4388, 0.8702, 0.4016, 0.8415, 0.4313, 0.8175, 0.4578, 0.84, 0.3248, 0.8155, 0.354, 0.8403, 0.3159, 0.8682, 0.2976, 0.8374, 0.8096, 0.2339, 0.8163, 0.2031, 0.8251, 0.2098, 0.8293, 0.2196, 0.1998, 0.2148, 0.2098, 0.2062, 0.2192, 0.2374, 0.1991, 0.2225, 0.8096, 0.2339, 0.7832, 0.1874, 0.8022, 0.1846, 0.8163, 0.2031, 0.2265, 0.1831, 0.247, 0.1871, 0.2192, 0.2374, 0.2098, 0.2062, 0.7832, 0.1874, 0.796, 0.177, 0.8022, 0.1846, 0.2265, 0.1831, 0.2336, 0.1756, 0.247, 0.1871, 0.4578, 0.84, 0.4313, 0.8175, 0.4485, 0.8046, 0.4734, 0.8247, 0.3079, 0.802, 0.3248, 0.8155, 0.2976, 0.8374, 0.2824, 0.8215, 0.4313, 0.8175, 0.4181, 0.7849, 0.4359, 0.7796, 0.4485, 0.8046, 0.3212, 0.7772, 0.339, 0.7831, 0.3248, 0.8155, 0.3079, 0.802, 0.4181, 0.7849, 0.411, 0.7477, 0.4237, 0.7542, 0.4359, 0.7796, 0.3341, 0.752, 0.347, 0.7458, 0.339, 0.7831, 0.3212, 0.7772, 0.411, 0.7477, 0.4278, 0.7428, 0.4379, 0.7498, 0.4237, 0.7542, 0.3199, 0.7473, 0.3303, 0.7405, 0.347, 0.7458, 0.3341, 0.752, 0.4278, 0.7428, 0.4337, 0.7297, 0.4454, 0.732, 0.4379, 0.7498, 0.3129, 0.7292, 0.3247, 0.7272, 0.3303, 0.7405, 0.3199, 0.7473, 0.4337, 0.7297, 0.435, 0.7183, 0.441, 0.7244, 0.4454, 0.732, 0.3175, 0.7217, 0.3237, 0.7157, 0.3247, 0.7272, 0.3129, 0.7292, 0.435, 0.7183, 0.453, 0.7, 0.4553, 0.7137, 0.441, 0.7244, 0.3035, 0.7107, 0.3061, 0.697, 0.3237, 0.7157, 0.3175, 0.7217, 0.5012, 0.8444, 0.4578, 0.84, 0.4734, 0.8247, 0.5125, 0.8288, 0.2824, 0.8215, 0.2976, 0.8374, 0.2538, 0.8405, 0.243, 0.8246, 0.5555, 0.8264, 0.5012, 0.8444, 0.5125, 0.8288, 0.5509, 0.8118, 0.243, 0.8246, 0.2538, 0.8405, 0.1998, 0.8209, 0.2048, 0.8064, 0.5681, 0.7874, 0.5555, 0.8264, 0.5509, 0.8118, 0.5521, 0.7877, 0.2048, 0.8064, 0.1998, 0.8209, 0.1883, 0.7814, 0.2043, 0.7822, 0.5429, 0.7558, 0.5681, 0.7874, 0.5521, 0.7877, 0.5394, 0.7645, 0.2043, 0.7822, 0.1883, 0.7814, 0.2146, 0.7504, 0.2178, 0.7593, 0.5057, 0.7309, 0.5429, 0.7558, 0.5394, 0.7645, 0.5084, 0.7431, 0.2178, 0.7593, 0.2146, 0.7504, 0.2525, 0.7266, 0.2494, 0.7387, 0.453, 0.7, 0.5057, 0.7309, 0.5084, 0.7431, 0.4553, 0.7137, 0.2494, 0.7387, 0.2525, 0.7266, 0.3061, 0.697, 0.3035, 0.7107, 0.4379, 0.7498, 0.4454, 0.732, 0.4708, 0.7484, 0.4548, 0.7617, 0.287, 0.745, 0.3129, 0.7292, 0.3199, 0.7473, 0.3027, 0.7587, 0.4548, 0.7617, 0.4708, 0.7484, 0.4889, 0.7705, 0.4754, 0.7839, 0.2683, 0.7667, 0.287, 0.745, 0.3027, 0.7587, 0.2814, 0.7805, 0.4754, 0.7839, 0.4889, 0.7705, 0.5037, 0.7876, 0.4945, 0.8025, 0.253, 0.7834, 0.2683, 0.7667, 0.2814, 0.7805, 0.2618, 0.7986, 0.4945, 0.8025, 0.5037, 0.7876, 0.5186, 0.7916, 0.5168, 0.8073, 0.2379, 0.787, 0.253, 0.7834, 0.2618, 0.7986, 0.2392, 0.8029, 0.5125, 0.8288, 0.4734, 0.8247, 0.4945, 0.8025, 0.5168, 0.8073, 0.2618, 0.7986, 0.2824, 0.8215, 0.243, 0.8246, 0.2392, 0.8029, 0.4485, 0.8046, 0.4754, 0.7839, 0.4945, 0.8025, 0.4734, 0.8247, 0.2618, 0.7986, 0.2814, 0.7805, 0.3079, 0.802, 0.2824, 0.8215, 0.4485, 0.8046, 0.4359, 0.7796, 0.4548, 0.7617, 0.4754, 0.7839, 0.3027, 0.7587, 0.3212, 0.7772, 0.3079, 0.802, 0.2814, 0.7805, 0.4379, 0.7498, 0.4548, 0.7617, 0.4359, 0.7796, 0.4237, 0.7542, 0.3212, 0.7772, 0.3027, 0.7587, 0.3199, 0.7473, 0.3341, 0.752, 0.441, 0.7244, 0.4553, 0.7137, 0.4708, 0.7484, 0.4454, 0.732, 0.287, 0.745, 0.3035, 0.7107, 0.3175, 0.7217, 0.3129, 0.7292, 0.5084, 0.7431, 0.4889, 0.7705, 0.4708, 0.7484, 0.4553, 0.7137, 0.287, 0.745, 0.2683, 0.7667, 0.2494, 0.7387, 0.3035, 0.7107, 0.5394, 0.7645, 0.5037, 0.7876, 0.4889, 0.7705, 0.5084, 0.7431, 0.2683, 0.7667, 0.253, 0.7834, 0.2178, 0.7593, 0.2494, 0.7387, 0.5521, 0.7877, 0.5186, 0.7916, 0.5037, 0.7876, 0.5394, 0.7645, 0.253, 0.7834, 0.2379, 0.787, 0.2043, 0.7822, 0.2178, 0.7593, 0.5509, 0.8118, 0.5168, 0.8073, 0.5186, 0.7916, 0.5521, 0.7877, 0.2379, 0.787, 0.2392, 0.8029, 0.2048, 0.8064, 0.2043, 0.7822, 0.5125, 0.8288, 0.5168, 0.8073, 0.5509, 0.8118, 0.2048, 0.8064, 0.2392, 0.8029, 0.243, 0.8246, 0.5083, 0.6977, 0.4348, 0.6589, 0.4841, 0.6288, 0.5434, 0.6835, 0.2769, 0.6251, 0.3253, 0.6562, 0.2508, 0.6932, 0.2161, 0.6781, 0.5638, 0.7392, 0.5083, 0.6977, 0.5434, 0.6835, 0.5811, 0.7269, 0.2161, 0.6781, 0.2508, 0.6932, 0.1941, 0.7332, 0.1772, 0.7204, 0.62, 0.7916, 0.5638, 0.7392, 0.5811, 0.7269, 0.6167, 0.76, 0.1772, 0.7204, 0.1941, 0.7332, 0.1361, 0.7841, 0.1404, 0.7524, 0.7075, 0.7599, 0.62, 0.7916, 0.6167, 0.76, 0.6606, 0.7412, 0.1404, 0.7524, 0.1361, 0.7841, 0.04953, 0.7488, 0.09704, 0.7321, 0.7455, 0.6521, 0.7075, 0.7599, 0.6606, 0.7412, 0.6773, 0.6704, 0.09704, 0.7321, 0.04953, 0.7488, 0.01941, 0.6397, 0.08356, 0.662, 0.7408, 0.5724, 0.7455, 0.6521, 0.6773, 0.6704, 0.6714, 0.5927, 0.08356, 0.662, 0.01941, 0.6397, 0.03366, 0.5644, 0.09282, 0.5899, 0.6773, 0.6704, 0.5434, 0.6835, 0.4841, 0.6288, 0.6714, 0.5927, 0.2769, 0.6251, 0.2161, 0.6781, 0.08356, 0.662, 0.09282, 0.5899, 0.6773, 0.6704, 0.6606, 0.7412, 0.5811, 0.7269, 0.5434, 0.6835, 0.1772, 0.7204, 0.09704, 0.7321, 0.08356, 0.662, 0.2161, 0.6781, 0.6606, 0.7412, 0.6167, 0.76, 0.5811, 0.7269, 0.1772, 0.7204, 0.1404, 0.7524, 0.09704, 0.7321, 0.8424, 0.1952, 0.8293, 0.2196, 0.8346, 0.2069, 0.8347, 0.207, 0.03366, 0.5644, 0.05122, 0.5227, 0.145, 0.5626, 0.09282, 0.5899, 0.6204, 0.5657, 0.6714, 0.5927, 0.4841, 0.6288, 0.4981, 0.5523, 0.2769, 0.6251, 0.09282, 0.5899, 0.145, 0.5626, 0.2642, 0.5501, 0.391, 0.6119, 0.4981, 0.5523, 0.4841, 0.6288, 0.4348, 0.6589, 0.2769, 0.6251, 0.2642, 0.5501, 0.3699, 0.6102, 0.3253, 0.6562, 0.5141, 0.06868, 0.5098, 0.07446, 0.5066, 0.07381, 0.5124, 0.06896, 0.5238, 0.0687, 0.5255, 0.06897, 0.5312, 0.07383, 0.5281, 0.07445, 0.525, 0.07507, 0.5249, 0.08629, 0.5189, 0.08518, 0.5188, 0.07628, 0.513, 0.0751, 0.5188, 0.07628, 0.5189, 0.08518, 0.5131, 0.08625, 0.5098, 0.07446, 0.513, 0.0751, 0.5131, 0.08625, 0.51, 0.08683, 0.5189, 0.0679, 0.5188, 0.07628, 0.513, 0.0751, 0.5158, 0.06841, 0.2256, 0.409, 0.2554, 0.4192, 0.2427, 0.4396, 0.2114, 0.4355, 0.283, 0.4508, 0.2789, 0.4587, 0.2427, 0.4396, 0.2554, 0.4192, 0.1465, 0.3766, 0.2256, 0.409, 0.2114, 0.4355, 0.1324, 0.3963, 0.0829, 0.1729, 0.07323, 0.2649, 0.0475, 0.2629, 0.05788, 0.1667, 0.07323, 0.2649, 0.103, 0.3289, 0.08221, 0.3423, 0.0475, 0.2629, 0.103, 0.3289, 0.1465, 0.3766, 0.1324, 0.3963, 0.08221, 0.3423, 0.1251, 0.099, 0.0829, 0.1729, 0.05788, 0.1667, 0.1088, 0.08552, 0.3799, 0.06131, 0.3541, 0.06164, 0.3583, 0.04733, 0.3831, 0.04732, 0.3541, 0.06164, 0.2428, 0.05749, 0.2392, 0.03848, 0.3583, 0.04733, 0.2428, 0.05749, 0.1725, 0.07373, 0.1618, 0.05533, 0.2392, 0.03848, 0.1725, 0.07373, 0.1251, 0.099, 0.1088, 0.08552, 0.1618, 0.05533, 0.5189, 0.02489, 0.5189, 0.05029, 0.5087, 0.05196, 0.5053, 0.03293, 0.4633, 0.02419, 0.4659, 0.01572, 0.5053, 0.03293, 0.4979, 0.0373, 0.4151, 0.03917, 0.4138, 0.03071, 0.4659, 0.01572, 0.4633, 0.02419, 0.3973, 0.05039, 0.3982, 0.03913, 0.4138, 0.03071, 0.4151, 0.03917, 0.4068, 0.4281, 0.4227, 0.4008, 0.4285, 0.4011, 0.417, 0.4308, 0.4563, 0.2754, 0.4612, 0.2708, 0.4636, 0.2736, 0.4582, 0.2782, 0.4394, 0.3313, 0.4403, 0.3365, 0.4338, 0.336, 0.4337, 0.3309, 0.4403, 0.3365, 0.442, 0.3478, 0.4343, 0.3467, 0.4338, 0.336, 0.4612, 0.2708, 0.4689, 0.2632, 0.4713, 0.2667, 0.4636, 0.2736, 0.4943, 0.2202, 0.5007, 0.1954, 0.5075, 0.1973, 0.5033, 0.2303, 0.5101, 0.1701, 0.5132, 0.1685, 0.5122, 0.1782, 0.5084, 0.1775, 0.5059, 0.1847, 0.5084, 0.1775, 0.5122, 0.1782, 0.5073, 0.1853, 0.5059, 0.1847, 0.5073, 0.1853, 0.5052, 0.1897, 0.5031, 0.1886, 0.5101, 0.1701, 0.507, 0.1648, 0.5112, 0.1628, 0.5132, 0.1685, 0.507, 0.1648, 0.5048, 0.1567, 0.5098, 0.155, 0.5112, 0.1628, 0.5031, 0.1886, 0.5052, 0.1897, 0.5075, 0.1973, 0.5007, 0.1954, 0.5088, 0.0917, 0.51, 0.08683, 0.5131, 0.08625, 0.5123, 0.09249, 0.5045, 0.1842, 0.5046, 0.1768, 0.5084, 0.1775, 0.5059, 0.1847, 0.5189, 0.1284, 0.519, 0.1517, 0.5098, 0.155, 0.5127, 0.1281, 0.5189, 0.05968, 0.5189, 0.0679, 0.5158, 0.06841, 0.5106, 0.06081, 0.5198, 0.2489, 0.4759, 0.2731, 0.4713, 0.2667, 0.5033, 0.2303, 0.4292, 0.3798, 0.4301, 0.3462, 0.4343, 0.3467, 0.4339, 0.3803, 0.4424, 0.3812, 0.4393, 0.4015, 0.4285, 0.4011, 0.4339, 0.3803, 0.5189, 0.05968, 0.5106, 0.06081, 0.5087, 0.05196, 0.5189, 0.05029, 0.5281, 0.07445, 0.528, 0.08686, 0.5249, 0.08629, 0.525, 0.07507, 0.5189, 0.0679, 0.5222, 0.06843, 0.525, 0.07507, 0.5188, 0.07628, 0.8159, 0.4454, 0.7933, 0.4129, 0.8202, 0.4076, 0.8455, 0.45, 0.8159, 0.4454, 0.7706, 0.4443, 0.7632, 0.4316, 0.7933, 0.4129, 0.8455, 0.45, 0.8202, 0.4076, 0.8876, 0.3709, 0.9117, 0.4024, 0.9999, 0.2546, 0.9582, 0.2572, 0.9524, 0.1754, 0.9945, 0.1677, 0.9629, 0.3448, 0.929, 0.3236, 0.9582, 0.2572, 0.9999, 0.2546, 0.9117, 0.4024, 0.8876, 0.3709, 0.929, 0.3236, 0.9629, 0.3448, 0.9945, 0.1677, 0.9524, 0.1754, 0.9165, 0.1004, 0.9459, 0.07957, 0.6724, 0.0222, 0.6796, 0.04932, 0.6549, 0.04886, 0.6494, 0.02238, 0.8056, 0.01079, 0.7971, 0.04532, 0.6796, 0.04932, 0.6724, 0.0222, 0.8918, 0.03692, 0.8707, 0.06789, 0.7971, 0.04532, 0.8056, 0.01079, 0.9459, 0.07957, 0.9165, 0.1004, 0.8707, 0.06789, 0.8918, 0.03692, 0.5348, 0.05292, 0.5294, 0.05203, 0.533, 0.03319, 0.5402, 0.03746, 0.5189, 0.02489, 0.5675, 0.000144, 0.5723, 0.01625, 0.533, 0.03319, 0.5675, 0.000144, 0.6269, 0.01561, 0.6242, 0.03162, 0.5723, 0.01625, 0.6383, 0.01904, 0.6494, 0.02238, 0.6549, 0.04886, 0.6398, 0.04036, 0.6048, 0.3978, 0.6157, 0.3968, 0.6287, 0.4255, 0.6098, 0.4315, 0.5718, 0.2773, 0.5762, 0.272, 0.5816, 0.2765, 0.5781, 0.2819, 0.611, 0.3324, 0.6076, 0.3328, 0.6075, 0.3278, 0.6104, 0.3274, 0.6116, 0.3427, 0.6076, 0.3434, 0.6076, 0.3328, 0.611, 0.3324, 0.5639, 0.272, 0.5684, 0.2654, 0.5762, 0.272, 0.5718, 0.2773, 0.5198, 0.2008, 0.5319, 0.1972, 0.5362, 0.2295, 0.5198, 0.2489, 0.5191, 0.1795, 0.519, 0.1656, 0.525, 0.1686, 0.5262, 0.1781, 0.5191, 0.1795, 0.5262, 0.1781, 0.5308, 0.1853, 0.5282, 0.1863, 0.5288, 0.1918, 0.5282, 0.1863, 0.5308, 0.1853, 0.5329, 0.1897, 0.519, 0.159, 0.527, 0.1629, 0.525, 0.1686, 0.519, 0.1656, 0.519, 0.1517, 0.5284, 0.155, 0.527, 0.1629, 0.519, 0.159, 0.5198, 0.2008, 0.5288, 0.1918, 0.5329, 0.1897, 0.5319, 0.1972, 0.5189, 0.08518, 0.5249, 0.08629, 0.5257, 0.09246, 0.5189, 0.09395, 0.5045, 0.1842, 0.5059, 0.1847, 0.5031, 0.1886, 0.5009, 0.1876, 0.5333, 0.1567, 0.5284, 0.155, 0.5254, 0.128, 0.5287, 0.1279, 0.5238, 0.0687, 0.5222, 0.06843, 0.5276, 0.06086, 0.532, 0.06147, 0.5707, 0.262, 0.5684, 0.2654, 0.5362, 0.2295, 0.5447, 0.2196, 0.5998, 0.3448, 0.6076, 0.3434, 0.6094, 0.3765, 0.6008, 0.3779, 0.6213, 0.3963, 0.6157, 0.3968, 0.6094, 0.3765, 0.6139, 0.3758, 0.5348, 0.05292, 0.532, 0.06147, 0.5276, 0.06086, 0.5294, 0.05203, 0.5069, 0.1717, 0.5028, 0.1669, 0.507, 0.1648, 0.5101, 0.1701, 0.6269, 0.01561, 0.6383, 0.01904, 0.6398, 0.04036, 0.6242, 0.03162, 0.4587, 0.268, 0.4664, 0.2597, 0.4689, 0.2632, 0.4612, 0.2708, 0.3799, 0.06131, 0.3831, 0.04732, 0.3982, 0.03913, 0.3973, 0.05039, 0.4259, 0.07799, 0.474, 0.07651, 0.4641, 0.09272, 0.4182, 0.09485, 0.5831, 0.1085, 0.5736, 0.09276, 0.6193, 0.09504, 0.6267, 0.1114, 0.4164, 0.04763, 0.4259, 0.07799, 0.4182, 0.09485, 0.3963, 0.06166, 0.6267, 0.1114, 0.6193, 0.09504, 0.6412, 0.06228, 0.6605, 0.07608, 0.3831, 0.04732, 0.3888, 0.02159, 0.3999, 0.0184, 0.3982, 0.03913, 0.6228, 0.03986, 0.6405, 0.05132, 0.6412, 0.06228, 0.6214, 0.04809, 0.5028, 0.1669, 0.4999, 0.1584, 0.5048, 0.1567, 0.507, 0.1648, 0.5069, 0.1717, 0.5101, 0.1701, 0.5084, 0.1775, 0.5046, 0.1768, 0.5052, 0.09091, 0.5055, 0.1096, 0.4858, 0.1036, 0.4895, 0.08486, 0.5556, 0.1217, 0.532, 0.1277, 0.5324, 0.1096, 0.552, 0.1036, 0.4895, 0.08486, 0.4858, 0.1036, 0.4641, 0.09272, 0.474, 0.07651, 0.5831, 0.1085, 0.5556, 0.1217, 0.552, 0.1036, 0.5736, 0.09276, 0.4544, 0.2726, 0.4587, 0.268, 0.4612, 0.2708, 0.4563, 0.2754, 0.5127, 0.1281, 0.5098, 0.155, 0.5048, 0.1567, 0.5092, 0.1279, 0.5033, 0.2303, 0.4713, 0.2667, 0.4689, 0.2632, 0.4943, 0.2202, 0.3768, 0.0753, 0.3799, 0.06131, 0.3973, 0.05039, 0.3963, 0.06166, 0.4246, 0.3793, 0.426, 0.3456, 0.4301, 0.3462, 0.4292, 0.3798, 0.5052, 0.09091, 0.5068, 0.08742, 0.51, 0.08683, 0.5088, 0.0917, 0.3965, 0.4254, 0.4169, 0.4006, 0.4227, 0.4008, 0.4068, 0.4281, 0.3963, 0.06166, 0.3973, 0.05039, 0.4151, 0.03917, 0.4164, 0.04763, 0.4164, 0.04763, 0.4151, 0.03917, 0.4633, 0.02419, 0.4608, 0.03266, 0.4608, 0.03266, 0.4633, 0.02419, 0.4979, 0.0373, 0.4905, 0.04167, 0.1831, 0.09213, 0.1413, 0.1125, 0.1251, 0.099, 0.1725, 0.07373, 0.2464, 0.07651, 0.1831, 0.09213, 0.1725, 0.07373, 0.2428, 0.05749, 0.3499, 0.07596, 0.2464, 0.07651, 0.2428, 0.05749, 0.3541, 0.06164, 0.3768, 0.0753, 0.3499, 0.07596, 0.3541, 0.06164, 0.3799, 0.06131, 0.1413, 0.1125, 0.1079, 0.1791, 0.0829, 0.1729, 0.1251, 0.099, 0.1238, 0.3155, 0.1606, 0.3568, 0.1465, 0.3766, 0.103, 0.3289, 0.09896, 0.267, 0.1238, 0.3155, 0.103, 0.3289, 0.07323, 0.2649, 0.1079, 0.1791, 0.09896, 0.267, 0.07323, 0.2649, 0.0829, 0.1729, 0.1606, 0.3568, 0.2398, 0.3826, 0.2256, 0.409, 0.1465, 0.3766, 0.287, 0.4429, 0.283, 0.4508, 0.2554, 0.4192, 0.2681, 0.3987, 0.2398, 0.3826, 0.2681, 0.3987, 0.2554, 0.4192, 0.2256, 0.409, 0.5066, 0.07381, 0.5098, 0.07446, 0.51, 0.08683, 0.5068, 0.08742, 0.5158, 0.06841, 0.513, 0.0751, 0.5098, 0.07446, 0.5141, 0.06868, 0.5053, 0.03293, 0.5087, 0.05196, 0.5032, 0.05286, 0.4979, 0.0373, 0.4337, 0.3309, 0.4338, 0.336, 0.4303, 0.3357, 0.4307, 0.3306, 0.4338, 0.336, 0.4343, 0.3467, 0.4301, 0.3462, 0.4303, 0.3357, 0.5106, 0.06081, 0.5158, 0.06841, 0.5141, 0.06868, 0.506, 0.06143, 0.4339, 0.3803, 0.4285, 0.4011, 0.4227, 0.4008, 0.4292, 0.3798, 0.5106, 0.06081, 0.506, 0.06143, 0.5032, 0.05286, 0.5087, 0.05196, 0.6242, 0.03162, 0.6398, 0.04036, 0.6405, 0.05132, 0.6228, 0.03986, 0.5403, 0.05381, 0.5364, 0.06207, 0.532, 0.06147, 0.5348, 0.05292, 0.6268, 0.3958, 0.6213, 0.3963, 0.6139, 0.3758, 0.6183, 0.3752, 0.5255, 0.06897, 0.5238, 0.0687, 0.532, 0.06147, 0.5364, 0.06207, 0.6155, 0.342, 0.6116, 0.3427, 0.611, 0.3324, 0.6144, 0.332, 0.6144, 0.332, 0.611, 0.3324, 0.6104, 0.3274, 0.6133, 0.3271, 0.5403, 0.05381, 0.5348, 0.05292, 0.5402, 0.03746, 0.5474, 0.04172, 0.5312, 0.07383, 0.531, 0.08743, 0.528, 0.08686, 0.5281, 0.07445, 0.5222, 0.06843, 0.5238, 0.0687, 0.5281, 0.07445, 0.525, 0.07507, 0.7933, 0.4129, 0.7818, 0.3962, 0.8073, 0.3858, 0.8202, 0.4076, 0.7933, 0.4129, 0.7632, 0.4316, 0.7595, 0.4251, 0.7818, 0.3962, 0.8202, 0.4076, 0.8073, 0.3858, 0.8752, 0.3547, 0.8876, 0.3709, 0.9582, 0.2572, 0.9368, 0.2585, 0.9308, 0.1793, 0.9524, 0.1754, 0.929, 0.3236, 0.9116, 0.3127, 0.9368, 0.2585, 0.9582, 0.2572, 0.8876, 0.3709, 0.8752, 0.3547, 0.9116, 0.3127, 0.929, 0.3236, 0.9524, 0.1754, 0.9308, 0.1793, 0.9014, 0.1111, 0.9165, 0.1004, 0.6796, 0.04932, 0.6833, 0.06326, 0.6577, 0.06247, 0.6549, 0.04886, 0.7971, 0.04532, 0.7928, 0.06307, 0.6833, 0.06326, 0.6796, 0.04932, 0.8707, 0.06789, 0.8599, 0.08381, 0.7928, 0.06307, 0.7971, 0.04532, 0.9165, 0.1004, 0.9014, 0.1111, 0.8599, 0.08381, 0.8707, 0.06789, 0.533, 0.03319, 0.5723, 0.01625, 0.5747, 0.02452, 0.5402, 0.03746, 0.5723, 0.01625, 0.6242, 0.03162, 0.6228, 0.03986, 0.5747, 0.02452, 0.6398, 0.04036, 0.6549, 0.04886, 0.6577, 0.06247, 0.6405, 0.05132, 0.6157, 0.3968, 0.6213, 0.3963, 0.6385, 0.4224, 0.6287, 0.4255, 0.5249, 0.08629, 0.528, 0.08686, 0.5292, 0.09169, 0.5257, 0.09246, 0.6076, 0.3434, 0.6116, 0.3427, 0.6139, 0.3758, 0.6094, 0.3765, 0.5729, 0.2586, 0.5707, 0.262, 0.5447, 0.2196, 0.5531, 0.2096, 0.5381, 0.1584, 0.5333, 0.1567, 0.5287, 0.1279, 0.532, 0.1277, 0.5762, 0.272, 0.5785, 0.2693, 0.5834, 0.2738, 0.5816, 0.2765, 0.5684, 0.2654, 0.5707, 0.262, 0.5785, 0.2693, 0.5762, 0.272, 0.5319, 0.1972, 0.5381, 0.1953, 0.5447, 0.2196, 0.5362, 0.2295, 0.5262, 0.1781, 0.525, 0.1686, 0.5281, 0.1701, 0.5298, 0.1774, 0.5262, 0.1781, 0.5298, 0.1774, 0.5322, 0.1847, 0.5308, 0.1853, 0.5329, 0.1897, 0.5308, 0.1853, 0.5322, 0.1847, 0.5351, 0.1886, 0.527, 0.1629, 0.5311, 0.1648, 0.5281, 0.1701, 0.525, 0.1686, 0.5284, 0.155, 0.5333, 0.1567, 0.5311, 0.1648, 0.527, 0.1629, 0.5319, 0.1972, 0.5329, 0.1897, 0.5351, 0.1886, 0.5381, 0.1953, 0.5058, 0.1277, 0.5055, 0.1096, 0.514, 0.1141, 0.5092, 0.1279, 0.5052, 0.09091, 0.5088, 0.0917, 0.514, 0.1141, 0.5055, 0.1096, 0.5183, 0.1152, 0.5127, 0.1281, 0.5092, 0.1279, 0.514, 0.1141, 0.5177, 0.1111, 0.5135, 0.1132, 0.5088, 0.0917, 0.5123, 0.09249, 0.5123, 0.09249, 0.5189, 0.09395, 0.5212, 0.1113, 0.5183, 0.1119, 0.5254, 0.111, 0.5212, 0.1113, 0.5189, 0.09395, 0.5257, 0.09246, 0.5309, 0.1115, 0.5253, 0.1109, 0.5257, 0.09246, 0.5292, 0.09169, 0.5327, 0.09092, 0.535, 0.1129, 0.5312, 0.1132, 0.5292, 0.09169, 0.532, 0.1277, 0.5287, 0.1279, 0.5312, 0.1132, 0.535, 0.1129, 0.5312, 0.1132, 0.5287, 0.1279, 0.5254, 0.128, 0.5256, 0.1149, 0.5256, 0.1149, 0.5254, 0.128, 0.5189, 0.1278, 0.5217, 0.1154, 0.5217, 0.1154, 0.5189, 0.1278, 0.5127, 0.1281, 0.5183, 0.1152, 0.5327, 0.1131, 0.5289, 0.1152, 0.5288, 0.1111, 0.5235, 0.1153, 0.5237, 0.1113, 0.5288, 0.1111, 0.5289, 0.1152, 0.5237, 0.1113, 0.5235, 0.1153, 0.5175, 0.1155, 0.5178, 0.1113, 0.5141, 0.1137, 0.5178, 0.1113, 0.5175, 0.1155, 0.5297, 0.1141, 0.525, 0.1149, 0.5252, 0.1174, 0.5301, 0.1161, 0.53, 0.114, 0.5324, 0.1126, 0.5346, 0.1146, 0.5311, 0.1168, 0.5317, 0.1143, 0.528, 0.111, 0.53, 0.1089, 0.5336, 0.112, 0.524, 0.1111, 0.5167, 0.1122, 0.5169, 0.1099, 0.5237, 0.1088, 0.5138, 0.1142, 0.5184, 0.1114, 0.5167, 0.11, 0.513, 0.1133, 0.5139, 0.1135, 0.5185, 0.1159, 0.5165, 0.1177, 0.5125, 0.1154, 0.5171, 0.1149, 0.5229, 0.115, 0.5239, 0.1175, 0.5161, 0.1173, 0.5303, 0.1121, 0.524, 0.1113, 0.5241, 0.1091, 0.5303, 0.1094])
me_suzanne.materials.append(mat_monkeymat)
me_suzanne.update()
me_cube = bpy.data.meshes.new('Cube')
me_cube.from_pydata([(-1.0, -1.0, -1.0), (-1.0, -1.0, 1.0), (-1.0, 1.0, -1.0), (-1.0, 1.0, 1.0), (1.0, -1.0, -1.0), (1.0, -1.0, 1.0), (1.0, 1.0, -1.0), (1.0, 1.0, 1.0)], [], [(0, 1, 3, 2), (2, 3, 7, 6), (6, 7, 5, 4), (4, 5, 1, 0), (2, 6, 4, 0), (7, 3, 1, 5)])
_uv = me_cube.uv_layers.new(name='UVMap')
_uv.uv.foreach_set('vector', [0.375, 0.0, 0.625, 0.0, 0.625, 0.25, 0.375, 0.25, 0.375, 0.25, 0.625, 0.25, 0.625, 0.5, 0.375, 0.5, 0.375, 0.5, 0.625, 0.5, 0.625, 0.75, 0.375, 0.75, 0.375, 0.75, 0.625, 0.75, 0.625, 1.0, 0.375, 1.0, 0.125, 0.5, 0.375, 0.5, 0.375, 0.75, 0.125, 0.75, 0.625, 0.5, 0.875, 0.5, 0.875, 0.75, 0.625, 0.75])
me_cube.materials.append(mat_cubemat)
me_cube.update()

# ---- objects
ob_light = bpy.data.objects.new('Light', light_light)
ob_suzanne = bpy.data.objects.new('Suzanne', me_suzanne)
ob_cube = bpy.data.objects.new('Cube', me_cube)

# ---- transforms, parenting, visibility, modifiers, constraints
ob_light.location = (1.353, -8.42, 2.173)
ob_light.rotation_euler = (0.6503, 0.05522, 1.866)
ob_light.lock_rotations_4d = False
ob_light.empty_display_type = 'ARROWS'
ob_light.color = (0.0, 0.0, 0.0, 0.0)
ob_light.lineart.crease_threshold = 0.0
ob_suzanne.location = (0.0, 0.0, 0.0)
ob_cube.location = (0.0, 6.973, 0.0)

# ---- collection membership
col_collection.objects.link(ob_light)
col_collection.objects.link(ob_suzanne)
col_collection.objects.link(ob_cube)

# ---- scene / render settings (as saved in the file)
scene.frame_start = 1; scene.frame_end = 250; scene.frame_set(1)
scene.render.engine = 'BLENDER_EEVEE_NEXT'
scene.cycles.sampling_pattern = 'TABULATED_SOBOL'
scene.cycles.use_light_tree = False
scene.view_settings.view_transform = 'Filmic'
bpy.context.view_layer.update()

# ---- added for rendering (the .blend has no active camera): camera
cam_auto = bpy.data.cameras.new('AutoCamera')
cam_auto.lens = 50.0
cam_auto.sensor_width = 36.0
cam_auto.clip_end = 1000.0
ob_auto_camera = bpy.data.objects.new('AutoCamera', cam_auto)
scene.collection.objects.link(ob_auto_camera)
ob_auto_camera.location = (8.74574, -6.93414, 6.99659)
ob_auto_camera.rotation_euler = (1.09748, -7.21219e-08, 0.694738)
scene.camera = ob_auto_camera
bpy.context.view_layer.update()
